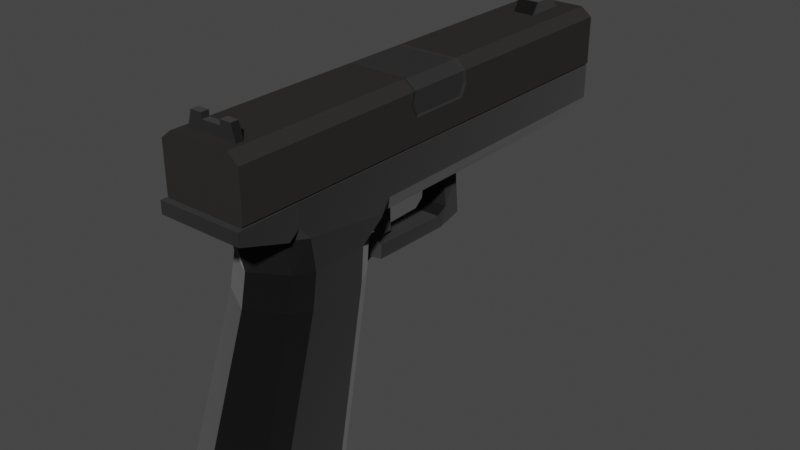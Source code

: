 # Source: gun.blend  (saved by Blender 3.6.13; exported with 4.5.12 LTS)
import bpy
from mathutils import Matrix  # noqa: F401  (used for matrix-valued properties, if any)

bpy.ops.wm.read_factory_settings(use_empty=True)
scene = bpy.context.scene
scene.name = 'Scene'

# ---- collections
col_collection = bpy.data.collections.new('Collection'); scene.collection.children.link(col_collection)

# ---- materials (node trees are filled in below, after node groups)
mat_black_pistol02 = bpy.data.materials.new('Black_Pistol02')
mat_black_pistol02.use_transparent_shadow = False
mat_black_pistol02.roughness = 1.0
mat_gray_pistol02 = bpy.data.materials.new('Gray_Pistol02')
mat_gray_pistol02.use_transparent_shadow = False
mat_gray_pistol02.roughness = 1.0
mat_white_pistol02 = bpy.data.materials.new('White_Pistol02')
mat_white_pistol02.use_transparent_shadow = False
mat_white_pistol02.roughness = 1.0

# ---- material node trees
mat_black_pistol02.use_nodes = True; mat_black_pistol02.node_tree.nodes.clear()
_N = mat_black_pistol02.node_tree.nodes; _L = mat_black_pistol02.node_tree.links
n0 = _N.new('ShaderNodeBsdfPrincipled'); n0.name = 'Principled BSDF'; n0.location = (0, 300)
n0.distribution = 'GGX'
n0.subsurface_method = 'RANDOM_WALK_SKIN'
n0.inputs[0].default_value = (0.0, 0.0, 0.0, 1.0)
n0.inputs[1].default_value = 0.5318
n0.inputs[2].default_value = 1.0
n0.inputs[3].default_value = 1.45
n0.inputs[13].default_value = 0.6773
n0.inputs[14].default_value = (0.7765, 0.7765, 0.7765, 1.0)
n0.inputs[24].default_value = 0.2
n0.inputs[27].default_value = (0.0, 0.0, 0.0, 1.0)
n0.inputs[28].default_value = 1.0
n1 = _N.new('ShaderNodeOutputMaterial'); n1.name = 'Material Output'; n1.location = (280, 300)
_L.new(n0.outputs[0], n1.inputs[0])
n1.is_active_output = True
mat_gray_pistol02.use_nodes = True; mat_gray_pistol02.node_tree.nodes.clear()
_N = mat_gray_pistol02.node_tree.nodes; _L = mat_gray_pistol02.node_tree.links
n0 = _N.new('ShaderNodeBsdfPrincipled'); n0.name = 'Principled BSDF'; n0.location = (0, 300)
n0.distribution = 'GGX'
n0.subsurface_method = 'RANDOM_WALK_SKIN'
n0.inputs[0].default_value = (0.03069, 0.02807, 0.02698, 1.0)
n0.inputs[2].default_value = 1.0
n0.inputs[3].default_value = 1.45
n0.inputs[13].default_value = 0.0
n0.inputs[27].default_value = (0.0, 0.0, 0.0, 1.0)
n0.inputs[28].default_value = 1.0
n1 = _N.new('ShaderNodeOutputMaterial'); n1.name = 'Material Output'; n1.location = (280, 300)
_L.new(n0.outputs[0], n1.inputs[0])
n1.is_active_output = True
mat_white_pistol02.use_nodes = True; mat_white_pistol02.node_tree.nodes.clear()
_N = mat_white_pistol02.node_tree.nodes; _L = mat_white_pistol02.node_tree.links
n0 = _N.new('ShaderNodeBsdfPrincipled'); n0.name = 'Principled BSDF'; n0.location = (0, 300)
n0.distribution = 'GGX'
n0.subsurface_method = 'RANDOM_WALK_SKIN'
n0.inputs[0].default_value = (0.03165, 0.03165, 0.03165, 1.0)
n0.inputs[2].default_value = 1.0
n0.inputs[3].default_value = 1.45
n0.inputs[13].default_value = 0.0
n0.inputs[27].default_value = (0.0, 0.0, 0.0, 1.0)
n0.inputs[28].default_value = 1.0
n1 = _N.new('ShaderNodeOutputMaterial'); n1.name = 'Material Output'; n1.location = (280, 300)
_L.new(n0.outputs[0], n1.inputs[0])
n1.is_active_output = True

# ---- world
world_world = bpy.data.worlds.new('World'); scene.world = world_world
world_world.use_nodes = True; world_world.node_tree.nodes.clear()
_N = world_world.node_tree.nodes; _L = world_world.node_tree.links
n0 = _N.new('ShaderNodeOutputWorld'); n0.name = 'World Output'; n0.location = (300, 300)
n1 = _N.new('ShaderNodeBackground'); n1.name = 'Background'; n1.location = (10, 300)
n1.inputs[0].default_value = (0.05088, 0.05088, 0.05088, 1.0)
_L.new(n1.outputs[0], n0.inputs[0])
n0.is_active_output = True
world_world.color = (0.05088, 0.05088, 0.05088)
world_world.use_sun_shadow = False
world_world.sun_shadow_jitter_overblur = 0.0

# ---- meshes
me_pistol_02_cube = bpy.data.meshes.new('Pistol_02_Cube')
me_pistol_02_cube.from_pydata([(-0.006885, -2.045, 0.8335), (-0.006885, -0.6702, 1.582), (-0.006885, -2.045, 2.064), (-0.006885, -0.6702, 0.531), (-0.006885, -0.1654, 1.593), (-0.006885, -0.3569, 0.4225), (-0.006885, -0.4178, 0.505), (-0.006885, -0.4178, 1.531), (-0.006885, 0.09908, 1.593), (-0.3338, 0.09908, 1.363), (0.3201, 0.09908, 0.5206), (0.3201, 0.09908, 1.363), (-0.3338, 0.09908, 0.5206), (-0.006885, 0.09908, 0.5206), (-0.006885, 0.002196, 1.86), (-0.3437, 0.002196, 1.86), (0.33, 0.002196, 1.86), (-0.006885, 0.09964, 1.86), (-0.3437, 0.09964, 1.86), (0.33, 0.09964, 1.86), (-0.006885, -0.3442, -1.908), (-0.006885, 0.09908, -1.908), (0.3201, 0.09908, -1.908), (-0.3338, 0.09908, -1.908), (0.241, -0.311, 0.4969), (0.3201, -0.1731, 0.5206), (0.3201, -0.2647, 0.6123), (-0.3338, -0.1731, 0.5206), (-0.2548, -0.311, 0.4969), (-0.3338, -0.2647, 0.6123), (0.3201, -0.1731, -1.908), (0.2396, -0.3087, -1.908), (-0.2534, -0.3087, -1.908), (-0.3338, -0.1731, -1.908), (-0.3351, 0.1136, 1.81), (-0.2467, 0.04428, 1.81), (-0.2467, 0.5588, 1.81), (-0.3351, 0.4895, 1.81), (-0.2467, 0.04428, -1.918), (-0.3351, 0.1136, -1.918), (-0.3351, 0.4895, -1.918), (-0.2467, 0.5588, -1.918), (0.2329, 0.04428, 1.81), (0.3213, 0.1136, 1.81), (0.3213, 0.4895, 1.81), (0.2329, 0.5588, 1.81), (0.3213, 0.1136, -1.918), (0.2329, 0.04428, -1.918), (0.2329, 0.5588, -1.918), (0.3213, 0.4895, -1.918), (-0.2467, 0.04428, 0.2678), (-0.3351, 0.1136, 0.2678), (-0.2467, 0.5588, 0.2678), (-0.3351, 0.4895, 0.2678), (0.2329, 0.04428, 0.2678), (0.3213, 0.1136, 0.2678), (0.2329, 0.5588, 0.2678), (0.3213, 0.4895, 0.2678), (-0.3351, 0.1136, -0.2859), (-0.2467, 0.5588, -0.2859), (0.2329, 0.04428, -0.2859), (0.3213, 0.4895, -0.2859), (-0.2467, 0.04428, -0.2859), (-0.3351, 0.4895, -0.2859), (0.3213, 0.1136, -0.2859), (0.2329, 0.5588, -0.2859), (-0.3351, 0.3304, 1.81), (-0.3351, 0.3304, -1.918), (-0.3351, 0.3304, 0.1918), (-0.3351, 0.3304, -0.2077), (-0.3351, 0.3224, -1.918), (-0.3351, 0.3224, 0.1918), (-0.3351, 0.3224, -0.2077), (-0.3351, 0.3224, 1.81), (0.3213, 0.3015, -0.2489), (0.3213, 0.3015, 0.2445), (0.3213, 0.3015, -1.918), (0.3213, 0.3015, 1.81), (0.3213, 0.3955, 1.81), (0.3213, 0.3955, -0.2968), (0.3213, 0.3955, -1.918), (0.3213, 0.3955, 0.2947), (0.3109, 0.3141, -0.2296), (0.3109, 0.3141, 0.2248), (0.2295, 0.551, -0.2638), (0.2295, 0.551, 0.2462), (0.3109, 0.4872, 0.2462), (-0.2122, 0.551, 0.2462), (-0.2122, 0.551, -0.2638), (0.3109, 0.4872, -0.2638), (0.3109, 0.4007, -0.2738), (0.3109, 0.4007, 0.271), (-0.09404, 0.4198, -1.359), (-0.09404, 0.6489, -1.518), (-0.09404, 0.4198, -1.889), (-0.09404, 0.6489, -1.714), (0.08027, 0.4198, -1.359), (0.08027, 0.6489, -1.518), (0.08027, 0.4198, -1.889), (0.08027, 0.6489, -1.714), (-0.106, -0.7895, 0.584), (-0.106, -0.3207, 0.5203), (-0.09019, -0.8061, 0.3275), (-0.09019, -0.6926, 0.3275), (0.09225, -0.7895, 0.584), (0.09225, -0.3207, 0.5203), (0.07642, -0.8061, 0.3275), (0.07642, -0.6926, 0.3275), (-0.104, -0.7325, 0.4486), (-0.104, -0.5719, 0.431), (0.09022, -0.7325, 0.4486), (0.09022, -0.5719, 0.431), (-0.1118, -0.8023, -0.3305), (-0.1118, -0.6964, -0.2897), (0.09801, -0.8023, -0.3305), (0.09801, -0.6964, -0.2897), (-0.1193, -0.7449, -0.523), (-0.1193, -0.6417, -0.3716), (0.1056, -0.7449, -0.523), (0.1056, -0.6417, -0.3716), (-0.09717, -0.4097, -0.3741), (-0.09717, -0.4181, -0.5206), (0.0834, -0.4097, -0.3741), (0.0834, -0.4181, -0.5206), (-0.2321, -0.2999, -0.6308), (-0.2321, -0.288, -0.2639), (0.2183, -0.2999, -0.6308), (0.2183, -0.288, -0.2639), (-0.05041, -0.6542, 0.2603), (-0.07707, -0.1927, 0.3779), (-0.05041, -0.6471, 0.1764), (-0.07707, -0.2042, 0.1367), (0.03664, -0.6542, 0.2603), (0.0633, -0.1927, 0.3779), (0.03664, -0.6471, 0.1764), (0.0633, -0.2042, 0.1367), (-0.07707, -0.4246, 0.4015), (-0.07707, -0.4246, 0.2133), (0.0633, -0.4246, 0.2133), (0.0633, -0.4246, 0.4015), (-0.006885, 0.4226, -2.022), (-0.006885, 0.4657, -1.653), (0.08998, 0.3862, -2.022), (0.1235, 0.4166, -1.653), (0.1301, 0.2982, -2.022), (0.1775, 0.2982, -1.653), (0.08998, 0.2103, -2.022), (0.1235, 0.1799, -1.653), (-0.006885, 0.1739, -2.022), (-0.006885, 0.1308, -1.653), (-0.1038, 0.2103, -2.022), (-0.1373, 0.1799, -1.653), (-0.1439, 0.2982, -2.022), (-0.1913, 0.2982, -1.653), (-0.1038, 0.3862, -2.022), (-0.1373, 0.4166, -1.653), (-0.006885, 0.4657, -2.022), (0.1235, 0.4166, -2.022), (0.1775, 0.2982, -2.022), (0.1235, 0.1799, -2.022), (-0.006885, 0.1308, -2.022), (-0.1373, 0.1799, -2.022), (-0.1913, 0.2982, -2.022), (-0.1373, 0.4166, -2.022), (-0.006885, 0.4226, -1.935), (0.08998, 0.3862, -1.935), (0.1301, 0.2982, -1.935), (0.08998, 0.2103, -1.935), (-0.006885, 0.1739, -1.935), (-0.1038, 0.2103, -1.935), (-0.1439, 0.2982, -1.935), (-0.1038, 0.3862, -1.935), (-0.2266, 0.5088, 1.706), (-0.1765, 0.6778, 1.706), (-0.2266, 0.5088, 1.644), (-0.1765, 0.6778, 1.644), (-0.109, 0.5088, 1.644), (-0.109, 0.6784, 1.644), (-0.109, 0.5088, 1.706), (-0.109, 0.6784, 1.706), (-0.1865, 0.6382, 1.706), (-0.1865, 0.6382, 1.644), (-0.109, 0.6376, 1.706), (-0.109, 0.6376, 1.644), (-0.08641, 0.5088, 1.644), (-0.08641, 0.6784, 1.706), (-0.08641, 0.6376, 1.706), (-0.08641, 0.6784, 1.644), (-0.08641, 0.5088, 1.706), (-0.08641, 0.6376, 1.644), (-0.08641, 0.6355, 1.644), (-0.08641, 0.6355, 1.706), (0.2128, 0.5088, 1.706), (0.1627, 0.6778, 1.706), (0.2128, 0.5088, 1.644), (0.1627, 0.6778, 1.644), (0.09525, 0.5088, 1.644), (0.09525, 0.6784, 1.644), (0.09525, 0.5088, 1.706), (0.09525, 0.6784, 1.706), (0.1727, 0.6382, 1.706), (0.1727, 0.6382, 1.644), (0.09525, 0.6376, 1.706), (0.09525, 0.6376, 1.644), (-0.006885, 0.5088, 1.644), (-0.006885, 0.5088, 1.706), (-0.006885, 0.6376, 1.644), (-0.006885, 0.6376, 1.706), (0.07264, 0.5088, 1.644), (0.07264, 0.6784, 1.706), (0.07264, 0.6376, 1.706), (0.07264, 0.6784, 1.644), (0.07264, 0.5088, 1.706), (0.07264, 0.6376, 1.644), (0.07264, 0.6355, 1.644), (-0.006885, 0.6355, 1.644), (-0.006885, 0.6355, 1.706), (0.07264, 0.6355, 1.706), (-0.006885, -0.08362, -1.921), (-0.006885, 0.03077, -1.598), (0.0265, -0.09745, -1.921), (0.1074, -0.01656, -1.598), (0.04032, -0.1308, -1.921), (0.1547, -0.1308, -1.598), (0.0265, -0.1642, -1.921), (0.1074, -0.2451, -1.598), (-0.006885, -0.178, -1.921), (-0.006885, -0.2924, -1.598), (-0.04027, -0.1642, -1.921), (-0.1212, -0.2451, -1.598), (-0.05409, -0.1308, -1.921), (-0.1685, -0.1308, -1.598), (-0.04027, -0.09745, -1.921), (-0.1212, -0.01656, -1.598), (-0.006885, 0.03077, -1.921), (0.1074, -0.01656, -1.921), (0.1547, -0.1308, -1.921), (0.1074, -0.2451, -1.921), (-0.006885, -0.2924, -1.921), (-0.1212, -0.2451, -1.921), (-0.1685, -0.1308, -1.921), (-0.1212, -0.01656, -1.921), (-0.006885, -0.08362, -1.913), (0.0265, -0.09745, -1.913), (0.04032, -0.1308, -1.913), (0.0265, -0.1642, -1.913), (-0.006885, -0.178, -1.913), (-0.04027, -0.1642, -1.913), (-0.05409, -0.1308, -1.913), (-0.04027, -0.09745, -1.913), (0.2573, -0.6702, 0.6812), (0.3405, -0.6702, 0.8317), (0.3169, -2.045, 1.018), (0.4001, -2.045, 1.168), (0.3405, -0.6702, 1.29), (0.2602, -0.6702, 1.43), (0.4001, -2.045, 1.739), (0.3198, -2.045, 1.879), (-0.3542, -0.6702, 0.8317), (-0.271, -0.6702, 0.6812), (-0.4138, -2.045, 1.168), (-0.3307, -2.045, 1.018), (-0.274, -0.6702, 1.43), (-0.3542, -0.6702, 1.29), (-0.3336, -2.045, 1.879), (-0.4138, -2.045, 1.739), (-0.3338, -0.178, 1.268), (-0.2584, -0.1654, 1.416), (-0.3356, -0.136, 1.45), (-0.3338, -0.07344, 1.363), (0.2446, -0.1654, 1.416), (0.3201, -0.178, 1.268), (0.3201, -0.07344, 1.363), (0.3218, -0.136, 1.45), (0.2489, -0.4178, 0.6505), (0.3324, -0.4178, 0.8023), (-0.266, -0.4178, 1.384), (-0.3462, -0.4178, 1.244), (-0.3462, -0.4178, 0.8023), (-0.2627, -0.4178, 0.6505), (0.2522, -0.4178, 1.384), (0.3324, -0.4178, 1.244), (0.3212, -0.2889, 0.5997), (0.241, -0.311, 0.4969), (-0.2548, -0.311, 0.4969), (-0.335, -0.2889, 0.5997)], [], [(268, 15, 18), (262, 7, 276), (258, 277, 278), (257, 1, 2), (3, 274, 250), (253, 254, 256), (3, 279, 6), (1, 264, 2), (255, 7, 1), (7, 270, 4), (25, 22, 10), (5, 32, 20), (16, 4, 273), (275, 26, 271), (12, 33, 27), (5, 31, 24), (256, 257, 2), (2, 264, 265), (259, 0, 261), (263, 260, 265), (251, 281, 254), (4, 14, 15), (13, 9, 8), (13, 11, 10), (24, 283, 274), (25, 282, 283), (12, 266, 9), (284, 28, 5), (16, 17, 14), (14, 18, 15), (8, 19, 11), (10, 11, 271), (8, 18, 17), (7, 267, 276), (33, 23, 21), (29, 278, 266), (13, 23, 12), (21, 30, 20), (10, 21, 13), (285, 29, 27), (30, 24, 31), (28, 33, 32), (19, 273, 11), (92, 95, 94), (95, 98, 94), (99, 96, 98), (97, 92, 96), (98, 92, 94), (95, 97, 99), (108, 103, 102), (106, 115, 107), (111, 104, 110), (105, 100, 104), (110, 100, 108), (109, 105, 111), (103, 111, 107), (106, 108, 102), (107, 110, 106), (100, 109, 108), (114, 119, 115), (102, 114, 106), (103, 115, 113), (102, 113, 112), (126, 122, 123), (112, 118, 114), (115, 117, 113), (112, 117, 116), (122, 117, 119), (124, 123, 121), (117, 121, 116), (127, 120, 122), (125, 126, 124), (123, 119, 118), (121, 118, 116), (120, 124, 121), (129, 137, 136), (131, 138, 137), (138, 133, 139), (133, 136, 139), (134, 128, 130), (131, 133, 135), (132, 136, 128), (138, 132, 134), (130, 138, 134), (128, 137, 130), (173, 181, 180), (182, 173, 180), (175, 179, 177), (177, 185, 187), (176, 172, 174), (185, 182, 186), (175, 183, 181), (181, 176, 174), (186, 178, 188), (178, 180, 172), (180, 174, 172), (189, 204, 184), (204, 188, 184), (184, 178, 176), (177, 189, 183), (183, 184, 176), (207, 188, 205), (190, 216, 215), (185, 190, 187), (201, 193, 200), (202, 193, 199), (199, 195, 197), (209, 197, 211), (192, 196, 194), (202, 209, 210), (203, 195, 201), (196, 201, 194), (198, 210, 212), (198, 200, 202), (194, 200, 192), (204, 213, 208), (212, 204, 208), (198, 208, 196), (213, 197, 203), (208, 203, 196), (212, 207, 205), (216, 214, 215), (214, 209, 211), (267, 269, 266), (270, 272, 273), (251, 252, 250), (262, 265, 264), (255, 256, 254), (261, 258, 259), (275, 250, 274), (263, 276, 277), (271, 280, 281), (266, 276, 267), (278, 259, 258), (254, 280, 255), (274, 282, 275), (285, 279, 278), (0, 250, 252), (18, 9, 268), (9, 269, 268), (262, 1, 7), (258, 263, 277), (257, 255, 1), (3, 6, 274), (253, 251, 254), (3, 259, 279), (1, 262, 264), (255, 280, 7), (7, 280, 270), (25, 30, 22), (5, 28, 32), (14, 4, 16), (4, 270, 273), (271, 281, 275), (275, 282, 26), (12, 23, 33), (5, 20, 31), (2, 0, 253), (0, 252, 253), (253, 256, 2), (265, 260, 2), (260, 261, 0), (2, 260, 0), (259, 3, 0), (263, 258, 260), (251, 275, 281), (15, 268, 4), (268, 267, 4), (13, 12, 9), (13, 8, 11), (274, 6, 24), (6, 5, 24), (283, 24, 25), (25, 26, 282), (12, 27, 29), (29, 266, 12), (266, 269, 9), (5, 6, 284), (6, 279, 284), (16, 19, 17), (14, 17, 18), (8, 17, 19), (11, 272, 271), (271, 26, 10), (26, 25, 10), (8, 9, 18), (7, 4, 267), (21, 20, 33), (20, 32, 33), (285, 278, 29), (278, 277, 266), (13, 21, 23), (22, 30, 21), (30, 31, 20), (10, 22, 21), (27, 28, 284), (284, 285, 27), (30, 25, 24), (28, 27, 33), (16, 273, 19), (273, 272, 11), (92, 93, 95), (95, 99, 98), (99, 97, 96), (97, 93, 92), (98, 96, 92), (95, 93, 97), (108, 109, 103), (106, 114, 115), (111, 105, 104), (105, 101, 100), (110, 104, 100), (109, 101, 105), (103, 109, 111), (106, 110, 108), (107, 111, 110), (100, 101, 109), (114, 118, 119), (102, 112, 114), (103, 107, 115), (102, 103, 113), (126, 127, 122), (112, 116, 118), (115, 119, 117), (112, 113, 117), (122, 120, 117), (124, 126, 123), (117, 120, 121), (127, 125, 120), (125, 127, 126), (123, 122, 119), (121, 123, 118), (120, 125, 124), (129, 131, 137), (131, 135, 138), (138, 135, 133), (133, 129, 136), (134, 132, 128), (131, 129, 133), (132, 139, 136), (138, 139, 132), (130, 137, 138), (128, 136, 137), (173, 175, 181), (182, 179, 173), (175, 173, 179), (177, 179, 185), (176, 178, 172), (185, 179, 182), (175, 177, 183), (181, 183, 176), (186, 182, 178), (178, 182, 180), (180, 181, 174), (189, 206, 204), (204, 205, 188), (184, 188, 178), (177, 187, 189), (183, 189, 184), (207, 186, 188), (190, 191, 216), (185, 191, 190), (201, 195, 193), (202, 200, 193), (199, 193, 195), (209, 199, 197), (192, 198, 196), (202, 199, 209), (203, 197, 195), (196, 203, 201), (198, 202, 210), (198, 192, 200), (194, 201, 200), (204, 206, 213), (212, 205, 204), (198, 212, 208), (213, 211, 197), (208, 213, 203), (212, 210, 207), (216, 217, 214), (214, 217, 209), (267, 268, 269), (270, 271, 272), (251, 253, 252), (262, 263, 265), (255, 257, 256), (261, 260, 258), (275, 251, 250), (263, 262, 276), (271, 270, 280), (266, 277, 276), (278, 279, 259), (254, 281, 280), (274, 283, 282), (285, 284, 279), (0, 3, 250), (66, 45, 36), (81, 44, 78), (52, 45, 56), (55, 77, 43), (76, 67, 48), (35, 51, 50), (41, 63, 59), (47, 64, 60), (45, 57, 56), (54, 35, 50), (60, 50, 62), (54, 43, 42), (52, 37, 36), (50, 58, 62), (63, 67, 69), (56, 87, 52), (52, 88, 59), (49, 79, 80), (41, 65, 48), (62, 39, 38), (65, 49, 48), (47, 62, 38), (60, 55, 54), (59, 53, 52), (66, 53, 68), (68, 72, 71), (66, 71, 73), (69, 70, 72), (58, 70, 39), (73, 51, 34), (51, 72, 58), (81, 77, 75), (65, 89, 61), (76, 79, 74), (74, 55, 64), (76, 64, 46), (53, 69, 68), (65, 88, 84), (57, 91, 86), (56, 86, 85), (74, 90, 82), (61, 90, 79), (75, 91, 81), (141, 157, 156), (143, 158, 157), (145, 159, 158), (147, 160, 159), (149, 161, 160), (151, 162, 161), (149, 147, 143), (153, 163, 162), (155, 156, 163), (154, 170, 152), (142, 156, 157), (144, 157, 158), (144, 159, 146), (146, 160, 148), (150, 160, 161), (152, 161, 162), (152, 163, 154), (154, 156, 140), (169, 170, 171), (150, 168, 148), (146, 166, 144), (142, 164, 140), (140, 171, 154), (152, 169, 150), (148, 167, 146), (144, 165, 142), (219, 235, 234), (221, 236, 235), (223, 237, 236), (225, 238, 237), (227, 239, 238), (229, 240, 239), (219, 231, 227), (231, 241, 240), (233, 234, 241), (218, 249, 232), (220, 234, 235), (222, 235, 236), (224, 236, 237), (226, 237, 238), (226, 239, 228), (228, 240, 230), (230, 241, 232), (232, 234, 218), (245, 247, 249), (230, 247, 228), (226, 245, 224), (222, 243, 220), (232, 248, 230), (228, 246, 226), (224, 244, 222), (220, 242, 218), (35, 42, 77), (42, 43, 77), (77, 78, 45), (78, 44, 45), (77, 66, 73), (73, 34, 35), (36, 37, 66), (73, 35, 77), (66, 77, 45), (81, 57, 44), (52, 36, 45), (55, 75, 77), (47, 38, 76), (38, 39, 70), (70, 67, 76), (67, 40, 41), (70, 76, 38), (76, 46, 47), (48, 49, 80), (80, 76, 48), (48, 67, 41), (35, 34, 51), (41, 40, 63), (47, 46, 64), (45, 44, 57), (54, 42, 35), (60, 54, 50), (54, 55, 43), (52, 53, 37), (50, 51, 58), (63, 40, 67), (56, 85, 87), (52, 87, 88), (49, 61, 79), (41, 59, 65), (62, 58, 39), (65, 61, 49), (47, 60, 62), (60, 64, 55), (59, 63, 53), (66, 37, 53), (68, 69, 72), (66, 68, 71), (69, 67, 70), (58, 72, 70), (73, 71, 51), (51, 71, 72), (81, 78, 77), (65, 84, 89), (76, 80, 79), (74, 75, 55), (76, 74, 64), (53, 63, 69), (65, 59, 88), (57, 81, 91), (56, 57, 86), (74, 79, 90), (61, 89, 90), (75, 83, 91), (141, 143, 157), (143, 145, 158), (145, 147, 159), (147, 149, 160), (149, 151, 161), (151, 153, 162), (145, 143, 147), (143, 141, 149), (141, 155, 151), (155, 153, 151), (151, 149, 141), (153, 155, 163), (155, 141, 156), (154, 171, 170), (142, 140, 156), (144, 142, 157), (144, 158, 159), (146, 159, 160), (150, 148, 160), (152, 150, 161), (152, 162, 163), (154, 163, 156), (171, 164, 168), (164, 165, 167), (165, 166, 167), (167, 168, 164), (168, 169, 171), (150, 169, 168), (146, 167, 166), (142, 165, 164), (140, 164, 171), (152, 170, 169), (148, 168, 167), (144, 166, 165), (219, 221, 235), (221, 223, 236), (223, 225, 237), (225, 227, 238), (227, 229, 239), (229, 231, 240), (223, 221, 219), (219, 233, 231), (231, 229, 227), (227, 225, 223), (223, 219, 227), (231, 233, 241), (233, 219, 234), (218, 242, 249), (220, 218, 234), (222, 220, 235), (224, 222, 236), (226, 224, 237), (226, 238, 239), (228, 239, 240), (230, 240, 241), (232, 241, 234), (249, 242, 245), (242, 243, 245), (243, 244, 245), (245, 246, 247), (247, 248, 249), (230, 248, 247), (226, 246, 245), (222, 244, 243), (232, 249, 248), (228, 247, 246), (224, 245, 244), (220, 243, 242), (74, 83, 75), (85, 89, 84), (88, 85, 84), (90, 86, 91), (90, 83, 82), (74, 82, 83), (85, 86, 89), (88, 87, 85), (90, 89, 86), (90, 91, 83)])
me_pistol_02_cube.polygons.foreach_set('material_index', [0, 0, 0, 0, 0, 0, 0, 0, 0, 0, 0, 0, 0, 0, 0, 0, 0, 0, 0, 0, 0, 0, 0, 0, 0, 0, 0, 0, 0, 0, 0, 0, 0, 0, 0, 0, 0, 0, 0, 0, 0, 0, 0, 0, 0, 0, 0, 0, 0, 0, 0, 0, 0, 0, 0, 0, 0, 0, 0, 0, 0, 0, 0, 0, 0, 0, 0, 0, 0, 0, 0, 0, 0, 0, 0, 0, 0, 0, 0, 0, 0, 0, 0, 0, 0, 0, 0, 0, 0, 0, 0, 0, 0, 0, 0, 0, 0, 0, 0, 0, 0, 0, 0, 0, 0, 0, 0, 0, 0, 0, 0, 0, 0, 0, 0, 0, 0, 0, 0, 0, 0, 0, 0, 0, 0, 0, 0, 0, 0, 0, 0, 0, 0, 0, 0, 0, 0, 0, 0, 0, 0, 0, 0, 0, 0, 0, 0, 0, 0, 0, 0, 0, 0, 0, 0, 0, 0, 0, 0, 0, 0, 0, 0, 0, 0, 0, 0, 0, 0, 0, 0, 0, 0, 0, 0, 0, 0, 0, 0, 0, 0, 0, 0, 0, 0, 0, 0, 0, 0, 0, 0, 0, 0, 0, 0, 0, 0, 0, 0, 0, 0, 0, 0, 0, 0, 0, 0, 0, 0, 0, 0, 0, 0, 0, 0, 0, 0, 0, 0, 0, 0, 0, 0, 0, 0, 0, 0, 0, 0, 0, 0, 0, 0, 0, 0, 0, 0, 0, 0, 0, 0, 0, 0, 0, 0, 0, 0, 0, 0, 0, 0, 0, 0, 0, 0, 0, 0, 0, 0, 0, 0, 0, 0, 0, 0, 0, 0, 0, 0, 0, 0, 0, 0, 0, 0, 0, 0, 0, 0, 0, 0, 0, 0, 0, 0, 0, 0, 0, 0, 0, 0, 0, 0, 0, 0, 0, 1, 1, 1, 1, 1, 1, 1, 1, 1, 1, 1, 1, 1, 1, 1, 1, 1, 1, 1, 1, 1, 1, 1, 1, 1, 1, 1, 1, 1, 1, 1, 1, 1, 1, 1, 1, 1, 1, 1, 1, 1, 1, 1, 1, 1, 1, 1, 1, 1, 1, 1, 1, 1, 1, 1, 1, 1, 1, 1, 1, 1, 1, 1, 1, 1, 1, 1, 1, 1, 1, 1, 1, 1, 1, 1, 1, 1, 1, 1, 1, 1, 1, 1, 1, 1, 1, 1, 1, 1, 1, 1, 1, 1, 1, 1, 1, 1, 1, 1, 1, 1, 1, 1, 1, 1, 1, 1, 1, 1, 1, 1, 1, 1, 1, 1, 1, 1, 1, 1, 1, 1, 1, 1, 1, 1, 1, 1, 1, 1, 1, 1, 1, 1, 1, 1, 1, 1, 1, 1, 1, 1, 1, 1, 1, 1, 1, 1, 1, 1, 1, 1, 1, 1, 1, 1, 1, 1, 1, 1, 1, 1, 1, 1, 1, 1, 1, 1, 1, 1, 1, 1, 1, 1, 1, 1, 1, 1, 1, 1, 1, 1, 1, 1, 1, 1, 1, 1, 1, 1, 1, 1, 1, 1, 1, 1, 1, 1, 1, 1, 1, 1, 1, 1, 1, 1, 1, 1, 1, 1, 1, 1, 1, 1, 1, 1, 1, 1, 1, 1, 1, 1, 1, 2, 2, 2, 2, 2, 2, 2, 2, 2, 2])
_uv = me_pistol_02_cube.uv_layers.new(name='UVMap')
_uv.uv.foreach_set('vector', [0.625, 0.0, 0.625, 0.0, 0.625, 0.0, 0.625, 0.9711, 0.625, 0.875, 0.625, 0.9704, 0.625, 0.2106, 0.625, 0.03669, 0.625, 0.2093, 0.375, 0.7747, 0.625, 0.875, 0.375, 0.875, 0.625, 0.375, 0.625, 0.4692, 0.625, 0.4701, 0.375, 0.5335, 0.625, 0.7141, 0.375, 0.7193, 0.625, 0.375, 0.625, 0.2808, 0.625, 0.375, 0.625, 0.875, 0.375, 0.9753, 0.375, 0.875, 0.625, 0.7789, 0.625, 0.875, 0.625, 0.875, 0.625, 0.875, 0.625, 0.7789, 0.625, 0.875, 0.625, 0.5, 0.625, 0.5, 0.625, 0.5, 0.625, 0.375, 0.625, 0.2807, 0.625, 0.375, 0.625, 0.75, 0.625, 0.875, 0.625, 0.75, 0.625, 0.5407, 0.625, 0.5272, 0.625, 0.7218, 0.625, 0.25, 0.625, 0.25, 0.625, 0.25, 0.625, 0.375, 0.625, 0.4693, 0.625, 0.4698, 0.375, 0.7193, 0.3503, 0.75, 0.25, 0.75, 0.25, 0.75, 0.1497, 0.75, 0.125, 0.7193, 0.625, 0.2799, 0.375, 0.375, 0.375, 0.2755, 0.625, 0.0359, 0.375, 0.2165, 0.375, 0.03068, 0.625, 0.5394, 0.625, 0.7133, 0.625, 0.7141, 0.625, 0.875, 0.625, 0.875, 0.625, 1.0, 0.75, 0.5, 0.875, 0.75, 0.75, 0.75, 0.75, 0.5, 0.625, 0.75, 0.625, 0.5, 0.625, 0.4698, 0.625, 0.4698, 0.625, 0.4692, 0.625, 0.5149, 0.625, 0.5184, 0.625, 0.4698, 0.625, 0.25, 0.625, 0.02824, 0.625, 0.0, 0.625, 0.2802, 0.625, 0.2802, 0.625, 0.375, 0.625, 0.75, 0.625, 0.875, 0.625, 0.875, 0.625, 0.875, 0.625, 1.0, 0.625, 1.0, 0.75, 0.75, 0.625, 0.75, 0.625, 0.75, 0.625, 0.5, 0.625, 0.75, 0.625, 0.7218, 0.75, 0.75, 0.875, 0.75, 0.75, 0.75, 0.625, 0.875, 0.625, 0.9711, 0.625, 0.9704, 0.625, 0.25, 0.625, 0.25, 0.625, 0.375, 0.625, 0.2228, 0.625, 0.2093, 0.625, 0.02824, 0.75, 0.5, 0.875, 0.5, 0.875, 0.5, 0.625, 0.375, 0.625, 0.5, 0.625, 0.375, 0.625, 0.5, 0.75, 0.5, 0.75, 0.5, 0.625, 0.2316, 0.625, 0.2228, 0.625, 0.25, 0.625, 0.5, 0.625, 0.4698, 0.625, 0.4693, 0.625, 0.2802, 0.625, 0.25, 0.625, 0.2807, 0.625, 0.75, 0.625, 0.75, 0.625, 0.75, 0.375, 0.0, 0.625, 0.25, 0.375, 0.25, 0.625, 0.25, 0.375, 0.5, 0.375, 0.25, 0.625, 0.5, 0.375, 0.75, 0.375, 0.5, 0.625, 0.75, 0.375, 1.0, 0.375, 0.75, 0.375, 0.5, 0.125, 0.75, 0.125, 0.5, 0.875, 0.5, 0.625, 0.75, 0.625, 0.5, 0.375, 0.125, 0.625, 0.25, 0.375, 0.25, 0.375, 0.5, 0.625, 0.5, 0.625, 0.5, 0.625, 0.625, 0.375, 0.75, 0.375, 0.625, 0.625, 0.75, 0.375, 1.0, 0.375, 0.75, 0.375, 0.625, 0.125, 0.75, 0.125, 0.625, 0.875, 0.625, 0.625, 0.75, 0.625, 0.625, 0.875, 0.5, 0.625, 0.625, 0.625, 0.5, 0.375, 0.5, 0.125, 0.625, 0.125, 0.5, 0.625, 0.5, 0.375, 0.625, 0.375, 0.5, 0.375, 0.0, 0.625, 0.125, 0.375, 0.125, 0.375, 0.5, 0.625, 0.5, 0.625, 0.5, 0.125, 0.5, 0.375, 0.5, 0.375, 0.5, 0.875, 0.5, 0.625, 0.5, 0.875, 0.5, 0.375, 0.25, 0.625, 0.25, 0.375, 0.25, 0.375, 0.5, 0.625, 0.5, 0.375, 0.5, 0.125, 0.5, 0.375, 0.5, 0.375, 0.5, 0.625, 0.5, 0.875, 0.5, 0.875, 0.5, 0.375, 0.25, 0.625, 0.25, 0.375, 0.25, 0.625, 0.5, 0.875, 0.5, 0.625, 0.5, 0.125, 0.5, 0.375, 0.5, 0.125, 0.5, 0.625, 0.25, 0.375, 0.25, 0.375, 0.25, 0.625, 0.5, 0.875, 0.5, 0.625, 0.5, 0.625, 0.25, 0.375, 0.5, 0.375, 0.25, 0.375, 0.5, 0.625, 0.5, 0.375, 0.5, 0.125, 0.5, 0.375, 0.5, 0.125, 0.5, 0.625, 0.25, 0.375, 0.25, 0.375, 0.25, 0.625, 0.0, 0.5, 0.25, 0.5, 0.0, 0.625, 0.25, 0.5, 0.5, 0.5, 0.25, 0.5, 0.5, 0.625, 0.75, 0.5, 0.75, 0.625, 0.75, 0.5, 1.0, 0.5, 0.75, 0.375, 0.5, 0.125, 0.75, 0.125, 0.5, 0.875, 0.5, 0.625, 0.75, 0.625, 0.5, 0.375, 0.75, 0.5, 1.0, 0.375, 1.0, 0.5, 0.5, 0.375, 0.75, 0.375, 0.5, 0.375, 0.25, 0.5, 0.5, 0.375, 0.5, 0.375, 0.0, 0.5, 0.25, 0.375, 0.25, 0.625, 0.0, 0.5649, 0.25, 0.5649, 0.0, 0.5649, 0.9167, 0.625, 1.0, 0.5649, 1.0, 0.875, 0.5, 0.7917, 0.75, 0.7917, 0.5, 0.7917, 0.5, 0.7785, 0.75, 0.7785, 0.5, 0.2083, 0.5, 0.125, 0.75, 0.125, 0.5, 0.625, 0.9035, 0.5649, 0.9167, 0.5649, 0.9035, 0.625, 0.25, 0.5649, 0.3333, 0.5649, 0.25, 0.5649, 0.25, 0.375, 0.3333, 0.375, 0.25, 0.5649, 0.9035, 0.375, 0.9167, 0.375, 0.9035, 0.375, 0.9167, 0.5649, 1.0, 0.375, 1.0, 0.5649, 0.0, 0.375, 0.25, 0.375, 0.0, 0.5649, 0.3465, 0.375, 0.375, 0.375, 0.3465, 0.25, 0.5, 0.2215, 0.75, 0.2215, 0.5, 0.2215, 0.5, 0.2083, 0.75, 0.2083, 0.5, 0.625, 0.3333, 0.5649, 0.3465, 0.5649, 0.3333, 0.5649, 0.3333, 0.375, 0.3465, 0.375, 0.3333, 0.5649, 0.875, 0.375, 0.9035, 0.375, 0.875, 0.7785, 0.5, 0.75, 0.75, 0.75, 0.5, 0.7785, 0.75, 0.7785, 0.5, 0.7785, 0.5, 0.5649, 0.25, 0.625, 0.0, 0.5649, 0.0, 0.5649, 0.9167, 0.625, 1.0, 0.625, 0.9167, 0.7917, 0.75, 0.875, 0.5, 0.7917, 0.5, 0.7785, 0.75, 0.7917, 0.5, 0.7785, 0.5, 0.125, 0.75, 0.2083, 0.5, 0.125, 0.5, 0.5649, 0.9167, 0.625, 0.9035, 0.5649, 0.9035, 0.5649, 0.3333, 0.625, 0.25, 0.5649, 0.25, 0.375, 0.3333, 0.5649, 0.25, 0.375, 0.25, 0.375, 0.9167, 0.5649, 0.9035, 0.375, 0.9035, 0.375, 0.9167, 0.5649, 1.0, 0.5649, 0.9167, 0.375, 0.25, 0.5649, 0.0, 0.375, 0.0, 0.375, 0.375, 0.5649, 0.3465, 0.375, 0.3465, 0.2215, 0.75, 0.25, 0.5, 0.2215, 0.5, 0.2083, 0.75, 0.2215, 0.5, 0.2083, 0.5, 0.5649, 0.3465, 0.625, 0.3333, 0.5649, 0.3333, 0.375, 0.3465, 0.5649, 0.3333, 0.375, 0.3333, 0.375, 0.9035, 0.5649, 0.875, 0.375, 0.875, 0.75, 0.75, 0.7785, 0.5, 0.75, 0.5, 0.7785, 0.5, 0.7785, 0.75, 0.7785, 0.5, 0.625, 0.9711, 0.625, 1.0, 0.625, 1.016, 0.625, 0.7789, 0.625, 0.75, 0.625, 0.75, 0.625, 0.5394, 0.375, 0.4745, 0.625, 0.4701, 0.6231, 0.0, 0.375, 0.03068, 0.375, 0.0, 0.625, 0.7789, 0.375, 0.7193, 0.625, 0.7141, 0.375, 0.2755, 0.625, 0.2106, 0.625, 0.2799, 0.625, 0.5407, 0.625, 0.4701, 0.625, 0.4692, 0.625, 0.0359, 0.625, 0.0, 0.625, 0.03669, 0.625, 0.7218, 0.625, 0.7796, 0.625, 0.7133, 0.625, 0.02824, 0.625, 0.0, 0.625, 0.0, 0.625, 0.2093, 0.625, 0.2799, 0.625, 0.2106, 0.625, 0.7141, 0.625, 0.7796, 0.625, 0.7789, 0.625, 0.4692, 0.625, 0.5184, 0.625, 0.5407, 0.625, 0.2316, 0.625, 0.2808, 0.625, 0.2093, 0.375, 0.375, 0.625, 0.4701, 0.375, 0.4745, 0.625, 0.0, 0.625, 0.0, 0.625, 0.0, 0.625, 0.0, 0.625, 0.0, 0.625, 0.0, 0.625, 0.9711, 0.625, 0.875, 0.625, 0.875, 0.625, 0.2106, 0.625, 0.0359, 0.625, 0.03669, 0.375, 0.7747, 0.625, 0.7789, 0.625, 0.875, 0.625, 0.375, 0.625, 0.375, 0.625, 0.4692, 0.375, 0.5335, 0.625, 0.5394, 0.625, 0.7141, 0.625, 0.375, 0.625, 0.2799, 0.625, 0.2808, 0.625, 0.875, 0.625, 0.9711, 0.375, 0.9753, 0.625, 0.7789, 0.625, 0.7796, 0.625, 0.875, 0.625, 0.875, 0.625, 0.7796, 0.625, 0.7789, 0.625, 0.5, 0.625, 0.5, 0.625, 0.5, 0.625, 0.375, 0.625, 0.2802, 0.625, 0.2807, 0.625, 0.875, 0.625, 0.875, 0.625, 0.75, 0.625, 0.875, 0.625, 0.7789, 0.625, 0.75, 0.625, 0.7218, 0.625, 0.7133, 0.625, 0.5407, 0.625, 0.5407, 0.625, 0.5184, 0.625, 0.5272, 0.625, 0.25, 0.625, 0.25, 0.625, 0.25, 0.625, 0.375, 0.625, 0.375, 0.625, 0.4693, 0.25, 0.75, 0.25, 0.5, 0.375, 0.5335, 0.25, 0.5, 0.3495, 0.5, 0.375, 0.5335, 0.375, 0.5335, 0.375, 0.7193, 0.25, 0.75, 0.125, 0.7193, 0.125, 0.5335, 0.25, 0.75, 0.125, 0.5335, 0.1505, 0.5, 0.25, 0.5, 0.25, 0.75, 0.125, 0.5335, 0.25, 0.5, 0.625, 0.2799, 0.625, 0.375, 0.375, 0.375, 0.625, 0.0359, 0.625, 0.2106, 0.375, 0.2165, 0.625, 0.5394, 0.625, 0.5407, 0.625, 0.7133, 0.625, 1.0, 0.625, 1.0, 0.625, 0.875, 0.625, 1.0, 0.625, 0.9711, 0.625, 0.875, 0.75, 0.5, 0.875, 0.5, 0.875, 0.75, 0.75, 0.5, 0.75, 0.75, 0.625, 0.75, 0.625, 0.4692, 0.625, 0.375, 0.625, 0.4698, 0.625, 0.375, 0.625, 0.375, 0.625, 0.4698, 0.625, 0.4698, 0.625, 0.4698, 0.625, 0.5149, 0.625, 0.5149, 0.625, 0.5272, 0.625, 0.5184, 0.625, 0.25, 0.625, 0.25, 0.625, 0.2228, 0.625, 0.2228, 0.625, 0.02824, 0.625, 0.25, 0.625, 0.02824, 0.625, 0.0, 0.625, 0.0, 0.625, 0.375, 0.625, 0.375, 0.625, 0.2802, 0.625, 0.375, 0.625, 0.2808, 0.625, 0.2802, 0.625, 0.75, 0.625, 0.75, 0.625, 0.875, 0.625, 0.875, 0.625, 0.875, 0.625, 1.0, 0.75, 0.75, 0.75, 0.75, 0.625, 0.75, 0.625, 0.75, 0.625, 0.75, 0.625, 0.7218, 0.625, 0.7218, 0.625, 0.5272, 0.625, 0.5, 0.625, 0.5272, 0.625, 0.5, 0.625, 0.5, 0.75, 0.75, 0.875, 0.75, 0.875, 0.75, 0.625, 0.875, 0.625, 0.875, 0.625, 0.9711, 0.625, 0.375, 0.625, 0.375, 0.625, 0.25, 0.625, 0.375, 0.625, 0.2807, 0.625, 0.25, 0.625, 0.2316, 0.625, 0.2093, 0.625, 0.2228, 0.625, 0.2093, 0.625, 0.03669, 0.625, 0.02824, 0.75, 0.5, 0.75, 0.5, 0.875, 0.5, 0.625, 0.5, 0.625, 0.5, 0.625, 0.375, 0.625, 0.5, 0.625, 0.4693, 0.625, 0.375, 0.625, 0.5, 0.625, 0.5, 0.75, 0.5, 0.625, 0.25, 0.625, 0.25, 0.625, 0.25, 0.625, 0.25, 0.625, 0.2316, 0.625, 0.25, 0.625, 0.5, 0.625, 0.5, 0.625, 0.4698, 0.625, 0.2802, 0.625, 0.25, 0.625, 0.25, 0.625, 0.75, 0.625, 0.75, 0.625, 0.75, 0.625, 0.75, 0.625, 0.75, 0.625, 0.75, 0.375, 0.0, 0.625, 0.0, 0.625, 0.25, 0.625, 0.25, 0.625, 0.5, 0.375, 0.5, 0.625, 0.5, 0.625, 0.75, 0.375, 0.75, 0.625, 0.75, 0.625, 1.0, 0.375, 1.0, 0.375, 0.5, 0.375, 0.75, 0.125, 0.75, 0.875, 0.5, 0.875, 0.75, 0.625, 0.75, 0.375, 0.125, 0.625, 0.125, 0.625, 0.25, 0.375, 0.5, 0.375, 0.5, 0.625, 0.5, 0.625, 0.625, 0.625, 0.75, 0.375, 0.75, 0.625, 0.75, 0.625, 1.0, 0.375, 1.0, 0.375, 0.625, 0.375, 0.75, 0.125, 0.75, 0.875, 0.625, 0.875, 0.75, 0.625, 0.75, 0.875, 0.5, 0.875, 0.625, 0.625, 0.625, 0.375, 0.5, 0.375, 0.625, 0.125, 0.625, 0.625, 0.5, 0.625, 0.625, 0.375, 0.625, 0.375, 0.0, 0.625, 0.0, 0.625, 0.125, 0.375, 0.5, 0.375, 0.5, 0.625, 0.5, 0.125, 0.5, 0.125, 0.5, 0.375, 0.5, 0.875, 0.5, 0.625, 0.5, 0.625, 0.5, 0.375, 0.25, 0.625, 0.25, 0.625, 0.25, 0.375, 0.5, 0.625, 0.5, 0.625, 0.5, 0.125, 0.5, 0.125, 0.5, 0.375, 0.5, 0.625, 0.5, 0.625, 0.5, 0.875, 0.5, 0.375, 0.25, 0.625, 0.25, 0.625, 0.25, 0.625, 0.5, 0.875, 0.5, 0.875, 0.5, 0.125, 0.5, 0.375, 0.5, 0.375, 0.5, 0.625, 0.25, 0.625, 0.25, 0.375, 0.25, 0.625, 0.5, 0.875, 0.5, 0.875, 0.5, 0.625, 0.25, 0.625, 0.5, 0.375, 0.5, 0.375, 0.5, 0.625, 0.5, 0.625, 0.5, 0.125, 0.5, 0.375, 0.5, 0.375, 0.5, 0.625, 0.25, 0.625, 0.25, 0.375, 0.25, 0.625, 0.0, 0.625, 0.25, 0.5, 0.25, 0.625, 0.25, 0.625, 0.5, 0.5, 0.5, 0.5, 0.5, 0.625, 0.5, 0.625, 0.75, 0.625, 0.75, 0.625, 1.0, 0.5, 1.0, 0.375, 0.5, 0.375, 0.75, 0.125, 0.75, 0.875, 0.5, 0.875, 0.75, 0.625, 0.75, 0.375, 0.75, 0.5, 0.75, 0.5, 1.0, 0.5, 0.5, 0.5, 0.75, 0.375, 0.75, 0.375, 0.25, 0.5, 0.25, 0.5, 0.5, 0.375, 0.0, 0.5, 0.0, 0.5, 0.25, 0.625, 0.0, 0.625, 0.25, 0.5649, 0.25, 0.5649, 0.9167, 0.625, 0.9167, 0.625, 1.0, 0.875, 0.5, 0.875, 0.75, 0.7917, 0.75, 0.7917, 0.5, 0.7917, 0.75, 0.7785, 0.75, 0.2083, 0.5, 0.2083, 0.75, 0.125, 0.75, 0.625, 0.9035, 0.625, 0.9167, 0.5649, 0.9167, 0.625, 0.25, 0.625, 0.3333, 0.5649, 0.3333, 0.5649, 0.25, 0.5649, 0.3333, 0.375, 0.3333, 0.5649, 0.9035, 0.5649, 0.9167, 0.375, 0.9167, 0.375, 0.9167, 0.5649, 0.9167, 0.5649, 1.0, 0.5649, 0.0, 0.5649, 0.25, 0.375, 0.25, 0.5649, 0.3465, 0.5649, 0.375, 0.375, 0.375, 0.25, 0.5, 0.25, 0.75, 0.2215, 0.75, 0.2215, 0.5, 0.2215, 0.75, 0.2083, 0.75, 0.625, 0.3333, 0.625, 0.3465, 0.5649, 0.3465, 0.5649, 0.3333, 0.5649, 0.3465, 0.375, 0.3465, 0.5649, 0.875, 0.5649, 0.9035, 0.375, 0.9035, 0.7785, 0.5, 0.7785, 0.75, 0.75, 0.75, 0.7785, 0.75, 0.7785, 0.75, 0.7785, 0.5, 0.5649, 0.25, 0.625, 0.25, 0.625, 0.0, 0.5649, 0.9167, 0.5649, 1.0, 0.625, 1.0, 0.7917, 0.75, 0.875, 0.75, 0.875, 0.5, 0.7785, 0.75, 0.7917, 0.75, 0.7917, 0.5, 0.125, 0.75, 0.2083, 0.75, 0.2083, 0.5, 0.5649, 0.9167, 0.625, 0.9167, 0.625, 0.9035, 0.5649, 0.3333, 0.625, 0.3333, 0.625, 0.25, 0.375, 0.3333, 0.5649, 0.3333, 0.5649, 0.25, 0.375, 0.9167, 0.5649, 0.9167, 0.5649, 0.9035, 0.375, 0.9167, 0.375, 1.0, 0.5649, 1.0, 0.375, 0.25, 0.5649, 0.25, 0.5649, 0.0, 0.375, 0.375, 0.5649, 0.375, 0.5649, 0.3465, 0.2215, 0.75, 0.25, 0.75, 0.25, 0.5, 0.2083, 0.75, 0.2215, 0.75, 0.2215, 0.5, 0.5649, 0.3465, 0.625, 0.3465, 0.625, 0.3333, 0.375, 0.3465, 0.5649, 0.3465, 0.5649, 0.3333, 0.375, 0.9035, 0.5649, 0.9035, 0.5649, 0.875, 0.75, 0.75, 0.7785, 0.75, 0.7785, 0.5, 0.7785, 0.5, 0.7785, 0.75, 0.7785, 0.75, 0.625, 0.9711, 0.625, 0.9848, 0.625, 1.0, 0.625, 0.7789, 0.625, 0.7345, 0.625, 0.75, 0.625, 0.5394, 0.375, 0.5335, 0.375, 0.4745, 0.6231, 0.0, 0.625, 0.0359, 0.375, 0.03068, 0.625, 0.7789, 0.375, 0.7747, 0.375, 0.7193, 0.375, 0.2755, 0.375, 0.2165, 0.625, 0.2106, 0.625, 0.5407, 0.625, 0.5394, 0.625, 0.4701, 0.625, 0.0359, 0.625, 0.0, 0.625, 0.0, 0.625, 0.7218, 0.625, 0.7789, 0.625, 0.7796, 0.625, 0.02824, 0.625, 0.03669, 0.625, 0.0, 0.625, 0.2093, 0.625, 0.2808, 0.625, 0.2799, 0.625, 0.7141, 0.625, 0.7133, 0.625, 0.7796, 0.625, 0.4692, 0.625, 0.4698, 0.625, 0.5184, 0.625, 0.2316, 0.625, 0.2802, 0.625, 0.2808, 0.375, 0.375, 0.625, 0.375, 0.625, 0.4701, 0.5141, 1.0, 0.625, 0.7837, 0.625, 0.9663, 0.5457, 0.6466, 0.5913, 0.75, 0.5457, 0.75, 0.8413, 0.6466, 0.6587, 0.75, 0.6587, 0.6466, 0.4087, 0.6466, 0.5, 0.75, 0.4087, 0.75, 0.5, 0.5, 0.5141, 0.25, 0.625, 0.4663, 0.1587, 0.75, 0.125, 0.6466, 0.1587, 0.6466, 0.625, 0.25, 0.5913, 0.1405, 0.625, 0.1405, 0.3413, 0.5, 0.4087, 0.6095, 0.3413, 0.6095, 0.6587, 0.75, 0.5913, 0.6466, 0.6587, 0.6466, 0.3413, 0.6466, 0.1587, 0.75, 0.1587, 0.6466, 0.3413, 0.6095, 0.1587, 0.6466, 0.1587, 0.6095, 0.3413, 0.6466, 0.4087, 0.75, 0.3413, 0.75, 0.625, 0.1034, 0.5913, 0.0, 0.625, 0.0, 0.1587, 0.6466, 0.125, 0.6095, 0.1587, 0.6095, 0.5913, 0.1405, 0.5141, 0.25, 0.5141, 0.1405, 0.6587, 0.6466, 0.8413, 0.6466, 0.8413, 0.6466, 0.625, 0.1034, 0.625, 0.1405, 0.625, 0.1405, 0.5913, 0.5, 0.5457, 0.6095, 0.5457, 0.5, 0.8413, 0.5, 0.6587, 0.6095, 0.6587, 0.5, 0.1587, 0.6095, 0.125, 0.5, 0.1587, 0.5, 0.6587, 0.6095, 0.5913, 0.5, 0.6587, 0.5, 0.3413, 0.5, 0.1587, 0.6095, 0.1587, 0.5, 0.3413, 0.6095, 0.4087, 0.6466, 0.3413, 0.6466, 0.625, 0.1405, 0.5913, 0.1034, 0.625, 0.1034, 0.5141, 0.0, 0.5913, 0.1034, 0.5141, 0.1034, 0.5141, 0.1034, 0.5101, 0.1405, 0.5101, 0.1034, 0.5141, 0.0, 0.5101, 0.1034, 0.5101, 0.0, 0.5141, 0.1405, 0.5101, 0.25, 0.5101, 0.1405, 0.4087, 0.1405, 0.5101, 0.25, 0.4087, 0.25, 0.5101, 0.0, 0.4087, 0.1034, 0.4087, 0.0, 0.4087, 0.1034, 0.5101, 0.1405, 0.4087, 0.1405, 0.5457, 0.6466, 0.5, 0.75, 0.5, 0.6466, 0.6587, 0.6095, 0.5913, 0.6095, 0.5913, 0.6095, 0.5, 0.5, 0.5457, 0.6095, 0.5, 0.6095, 0.5, 0.6095, 0.4087, 0.6466, 0.4087, 0.6095, 0.5, 0.5, 0.4087, 0.6095, 0.4087, 0.5, 0.5913, 0.1034, 0.5141, 0.1405, 0.5141, 0.1034, 0.6587, 0.6095, 0.8413, 0.6095, 0.6587, 0.6095, 0.5913, 0.6466, 0.5457, 0.6466, 0.5913, 0.6466, 0.6587, 0.6466, 0.5913, 0.6466, 0.6587, 0.6466, 0.5, 0.6095, 0.5457, 0.6095, 0.5, 0.6095, 0.5913, 0.6095, 0.5457, 0.6095, 0.5457, 0.6095, 0.5, 0.6466, 0.5457, 0.6466, 0.5457, 0.6466, 1.0, 1.0, 0.875, 0.5, 1.0, 0.5, 0.875, 1.0, 0.75, 0.5, 0.875, 0.5, 0.75, 1.0, 0.625, 0.5, 0.75, 0.5, 0.625, 1.0, 0.5, 0.5, 0.625, 0.5, 0.5, 1.0, 0.375, 0.5, 0.5, 0.5, 0.375, 1.0, 0.25, 0.5, 0.375, 0.5, 0.25, 0.01, 0.4197, 0.08029, 0.4197, 0.4197, 0.25, 1.0, 0.125, 0.5, 0.25, 0.5, 0.125, 1.0, 0.0, 0.5, 0.125, 0.5, 0.6239, 0.3761, 0.5717, 0.25, 0.5717, 0.25, 0.8761, 0.3761, 0.75, 0.49, 0.9197, 0.4197, 0.9283, 0.25, 0.9197, 0.4197, 0.99, 0.25, 0.9283, 0.25, 0.9197, 0.08029, 0.8761, 0.1239, 0.8761, 0.1239, 0.75, 0.01, 0.75, 0.07172, 0.6239, 0.1239, 0.75, 0.01, 0.5803, 0.08029, 0.5717, 0.25, 0.5803, 0.08029, 0.51, 0.25, 0.5717, 0.25, 0.5803, 0.4197, 0.6239, 0.3761, 0.6239, 0.3761, 0.75, 0.49, 0.75, 0.4283, 0.6239, 0.1239, 0.5717, 0.25, 0.6239, 0.3761, 0.6239, 0.1239, 0.75, 0.07172, 0.75, 0.07172, 0.8761, 0.1239, 0.9283, 0.25, 0.9283, 0.25, 0.8761, 0.3761, 0.75, 0.4283, 0.75, 0.4283, 0.75, 0.4283, 0.6239, 0.3761, 0.6239, 0.3761, 0.5717, 0.25, 0.6239, 0.1239, 0.6239, 0.1239, 0.75, 0.07172, 0.8761, 0.1239, 0.8761, 0.1239, 0.9283, 0.25, 0.8761, 0.3761, 0.8761, 0.3761, 1.0, 1.0, 0.875, 0.5, 1.0, 0.5, 0.875, 1.0, 0.75, 0.5, 0.875, 0.5, 0.75, 1.0, 0.625, 0.5, 0.75, 0.5, 0.625, 1.0, 0.5, 0.5, 0.625, 0.5, 0.5, 1.0, 0.375, 0.5, 0.5, 0.5, 0.375, 1.0, 0.25, 0.5, 0.375, 0.5, 0.25, 0.49, 0.01, 0.25, 0.25, 0.01, 0.25, 1.0, 0.125, 0.5, 0.25, 0.5, 0.125, 1.0, 0.0, 0.5, 0.125, 0.5, 0.75, 0.4361, 0.6184, 0.3816, 0.6184, 0.3816, 0.8816, 0.3816, 0.75, 0.49, 0.9197, 0.4197, 0.9361, 0.25, 0.9197, 0.4197, 0.99, 0.25, 0.8816, 0.1184, 0.99, 0.25, 0.9197, 0.08029, 0.75, 0.06392, 0.9197, 0.08029, 0.75, 0.01, 0.75, 0.06392, 0.5803, 0.08029, 0.6184, 0.1184, 0.6184, 0.1184, 0.51, 0.25, 0.5639, 0.25, 0.5639, 0.25, 0.5803, 0.4197, 0.6184, 0.3816, 0.6184, 0.3816, 0.75, 0.49, 0.75, 0.4361, 0.8816, 0.1184, 0.6184, 0.1184, 0.6184, 0.3816, 0.5639, 0.25, 0.6184, 0.1184, 0.6184, 0.1184, 0.75, 0.06392, 0.8816, 0.1184, 0.8816, 0.1184, 0.9361, 0.25, 0.8816, 0.3816, 0.8816, 0.3816, 0.6184, 0.3816, 0.5639, 0.25, 0.5639, 0.25, 0.6184, 0.1184, 0.75, 0.06392, 0.75, 0.06392, 0.8816, 0.1184, 0.9361, 0.25, 0.9361, 0.25, 0.8816, 0.3816, 0.75, 0.4361, 0.75, 0.4361, 0.375, 0.9663, 0.375, 0.7837, 0.5, 0.75, 0.375, 0.7837, 0.4087, 0.75, 0.5, 0.75, 0.5, 0.75, 0.5457, 0.75, 0.625, 0.7837, 0.5457, 0.75, 0.5913, 0.75, 0.625, 0.7837, 0.5, 0.75, 0.5141, 1.0, 0.5101, 1.0, 0.5101, 1.0, 0.4087, 1.0, 0.375, 0.9663, 0.625, 0.9663, 0.5913, 1.0, 0.5141, 1.0, 0.5101, 1.0, 0.375, 0.9663, 0.5, 0.75, 0.5141, 1.0, 0.5, 0.75, 0.625, 0.7837, 0.5457, 0.6466, 0.5913, 0.6466, 0.5913, 0.75, 0.8413, 0.6466, 0.8413, 0.75, 0.6587, 0.75, 0.4087, 0.6466, 0.5, 0.6466, 0.5, 0.75, 0.375, 0.4663, 0.375, 0.2837, 0.5, 0.5, 0.375, 0.2837, 0.4087, 0.25, 0.5101, 0.25, 0.5101, 0.25, 0.5141, 0.25, 0.5, 0.5, 0.5141, 0.25, 0.5913, 0.25, 0.625, 0.2837, 0.5101, 0.25, 0.5, 0.5, 0.375, 0.2837, 0.5, 0.5, 0.4087, 0.5, 0.375, 0.4663, 0.625, 0.4663, 0.5913, 0.5, 0.5457, 0.5, 0.5457, 0.5, 0.5, 0.5, 0.625, 0.4663, 0.625, 0.4663, 0.5141, 0.25, 0.625, 0.2837, 0.1587, 0.75, 0.125, 0.75, 0.125, 0.6466, 0.625, 0.25, 0.5913, 0.25, 0.5913, 0.1405, 0.3413, 0.5, 0.4087, 0.5, 0.4087, 0.6095, 0.6587, 0.75, 0.5913, 0.75, 0.5913, 0.6466, 0.3413, 0.6466, 0.3413, 0.75, 0.1587, 0.75, 0.3413, 0.6095, 0.3413, 0.6466, 0.1587, 0.6466, 0.3413, 0.6466, 0.4087, 0.6466, 0.4087, 0.75, 0.625, 0.1034, 0.5913, 0.1034, 0.5913, 0.0, 0.1587, 0.6466, 0.125, 0.6466, 0.125, 0.6095, 0.5913, 0.1405, 0.5913, 0.25, 0.5141, 0.25, 0.6587, 0.6466, 0.6587, 0.6466, 0.8413, 0.6466, 0.625, 0.1034, 0.625, 0.1034, 0.625, 0.1405, 0.5913, 0.5, 0.5913, 0.6095, 0.5457, 0.6095, 0.8413, 0.5, 0.8413, 0.6095, 0.6587, 0.6095, 0.1587, 0.6095, 0.125, 0.6095, 0.125, 0.5, 0.6587, 0.6095, 0.5913, 0.6095, 0.5913, 0.5, 0.3413, 0.5, 0.3413, 0.6095, 0.1587, 0.6095, 0.3413, 0.6095, 0.4087, 0.6095, 0.4087, 0.6466, 0.625, 0.1405, 0.5913, 0.1405, 0.5913, 0.1034, 0.5141, 0.0, 0.5913, 0.0, 0.5913, 0.1034, 0.5141, 0.1034, 0.5141, 0.1405, 0.5101, 0.1405, 0.5141, 0.0, 0.5141, 0.1034, 0.5101, 0.1034, 0.5141, 0.1405, 0.5141, 0.25, 0.5101, 0.25, 0.4087, 0.1405, 0.5101, 0.1405, 0.5101, 0.25, 0.5101, 0.0, 0.5101, 0.1034, 0.4087, 0.1034, 0.4087, 0.1034, 0.5101, 0.1034, 0.5101, 0.1405, 0.5457, 0.6466, 0.5457, 0.75, 0.5, 0.75, 0.6587, 0.6095, 0.6587, 0.6095, 0.5913, 0.6095, 0.5, 0.5, 0.5457, 0.5, 0.5457, 0.6095, 0.5, 0.6095, 0.5, 0.6466, 0.4087, 0.6466, 0.5, 0.5, 0.5, 0.6095, 0.4087, 0.6095, 0.5913, 0.1034, 0.5913, 0.1405, 0.5141, 0.1405, 0.6587, 0.6095, 0.8413, 0.6095, 0.8413, 0.6095, 0.5913, 0.6466, 0.5457, 0.6466, 0.5457, 0.6466, 0.6587, 0.6466, 0.5913, 0.6466, 0.5913, 0.6466, 0.5, 0.6095, 0.5457, 0.6095, 0.5457, 0.6095, 0.5913, 0.6095, 0.5913, 0.6095, 0.5457, 0.6095, 0.5, 0.6466, 0.5, 0.6466, 0.5457, 0.6466, 1.0, 1.0, 0.875, 1.0, 0.875, 0.5, 0.875, 1.0, 0.75, 1.0, 0.75, 0.5, 0.75, 1.0, 0.625, 1.0, 0.625, 0.5, 0.625, 1.0, 0.5, 1.0, 0.5, 0.5, 0.5, 1.0, 0.375, 1.0, 0.375, 0.5, 0.375, 1.0, 0.25, 1.0, 0.25, 0.5, 0.49, 0.25, 0.4197, 0.4197, 0.4197, 0.08029, 0.4197, 0.4197, 0.25, 0.49, 0.25, 0.01, 0.25, 0.49, 0.08029, 0.4197, 0.08029, 0.08029, 0.08029, 0.4197, 0.01, 0.25, 0.08029, 0.08029, 0.08029, 0.08029, 0.25, 0.01, 0.25, 0.49, 0.25, 1.0, 0.125, 1.0, 0.125, 0.5, 0.125, 1.0, 0.0, 1.0, 0.0, 0.5, 0.6239, 0.3761, 0.6239, 0.3761, 0.5717, 0.25, 0.8761, 0.3761, 0.75, 0.4283, 0.75, 0.49, 0.9283, 0.25, 0.8761, 0.3761, 0.9197, 0.4197, 0.9283, 0.25, 0.99, 0.25, 0.9197, 0.08029, 0.8761, 0.1239, 0.9197, 0.08029, 0.75, 0.01, 0.6239, 0.1239, 0.75, 0.07172, 0.75, 0.01, 0.5717, 0.25, 0.6239, 0.1239, 0.5803, 0.08029, 0.5717, 0.25, 0.51, 0.25, 0.5803, 0.4197, 0.6239, 0.3761, 0.5803, 0.4197, 0.75, 0.49, 0.6239, 0.3761, 0.75, 0.4283, 0.75, 0.07172, 0.75, 0.4283, 0.8761, 0.3761, 0.8761, 0.1239, 0.8761, 0.3761, 0.9283, 0.25, 0.8761, 0.1239, 0.8761, 0.1239, 0.75, 0.07172, 0.75, 0.4283, 0.75, 0.07172, 0.6239, 0.1239, 0.6239, 0.3761, 0.6239, 0.1239, 0.6239, 0.1239, 0.75, 0.07172, 0.8761, 0.1239, 0.8761, 0.1239, 0.9283, 0.25, 0.8761, 0.3761, 0.8761, 0.3761, 0.75, 0.4283, 0.75, 0.4283, 0.75, 0.4283, 0.6239, 0.3761, 0.5717, 0.25, 0.5717, 0.25, 0.6239, 0.1239, 0.75, 0.07172, 0.75, 0.07172, 0.8761, 0.1239, 0.9283, 0.25, 0.9283, 0.25, 0.8761, 0.3761, 1.0, 1.0, 0.875, 1.0, 0.875, 0.5, 0.875, 1.0, 0.75, 1.0, 0.75, 0.5, 0.75, 1.0, 0.625, 1.0, 0.625, 0.5, 0.625, 1.0, 0.5, 1.0, 0.5, 0.5, 0.5, 1.0, 0.375, 1.0, 0.375, 0.5, 0.375, 1.0, 0.25, 1.0, 0.25, 0.5, 0.49, 0.25, 0.4197, 0.4197, 0.25, 0.49, 0.25, 0.49, 0.08029, 0.4197, 0.01, 0.25, 0.01, 0.25, 0.08029, 0.08029, 0.25, 0.01, 0.25, 0.01, 0.4197, 0.08029, 0.49, 0.25, 0.49, 0.25, 0.25, 0.49, 0.25, 0.01, 0.25, 1.0, 0.125, 1.0, 0.125, 0.5, 0.125, 1.0, 0.0, 1.0, 0.0, 0.5, 0.75, 0.4361, 0.75, 0.4361, 0.6184, 0.3816, 0.8816, 0.3816, 0.75, 0.4361, 0.75, 0.49, 0.9361, 0.25, 0.8816, 0.3816, 0.9197, 0.4197, 0.8816, 0.1184, 0.9361, 0.25, 0.99, 0.25, 0.75, 0.06392, 0.8816, 0.1184, 0.9197, 0.08029, 0.75, 0.06392, 0.75, 0.01, 0.5803, 0.08029, 0.6184, 0.1184, 0.5803, 0.08029, 0.51, 0.25, 0.5639, 0.25, 0.51, 0.25, 0.5803, 0.4197, 0.6184, 0.3816, 0.5803, 0.4197, 0.75, 0.49, 0.6184, 0.3816, 0.75, 0.4361, 0.8816, 0.1184, 0.75, 0.4361, 0.8816, 0.3816, 0.8816, 0.1184, 0.8816, 0.3816, 0.9361, 0.25, 0.8816, 0.1184, 0.8816, 0.1184, 0.75, 0.06392, 0.6184, 0.1184, 0.6184, 0.1184, 0.5639, 0.25, 0.6184, 0.3816, 0.5639, 0.25, 0.5639, 0.25, 0.6184, 0.1184, 0.75, 0.06392, 0.75, 0.06392, 0.8816, 0.1184, 0.9361, 0.25, 0.9361, 0.25, 0.8816, 0.3816, 0.6184, 0.3816, 0.6184, 0.3816, 0.5639, 0.25, 0.6184, 0.1184, 0.6184, 0.1184, 0.75, 0.06392, 0.8816, 0.1184, 0.8816, 0.1184, 0.9361, 0.25, 0.8816, 0.3816, 0.8816, 0.3816, 0.75, 0.4361, 0.5, 0.6095, 0.5, 0.6466, 0.5, 0.6466, 0.6587, 0.6466, 0.5913, 0.6095, 0.6587, 0.6095, 0.8413, 0.6095, 0.6587, 0.6466, 0.6587, 0.6095, 0.5457, 0.6095, 0.5913, 0.6466, 0.5457, 0.6466, 0.5457, 0.6095, 0.5, 0.6466, 0.5, 0.6095, 0.5, 0.6095, 0.5, 0.6095, 0.5, 0.6466, 0.6587, 0.6466, 0.5913, 0.6466, 0.5913, 0.6095, 0.8413, 0.6095, 0.8413, 0.6466, 0.6587, 0.6466, 0.5457, 0.6095, 0.5913, 0.6095, 0.5913, 0.6466, 0.5457, 0.6095, 0.5457, 0.6466, 0.5, 0.6466])
me_pistol_02_cube.materials.append(mat_black_pistol02)
me_pistol_02_cube.materials.append(mat_gray_pistol02)
me_pistol_02_cube.materials.append(mat_white_pistol02)
me_pistol_02_cube.update()
me_pistol_02_cube.normals_split_custom_set([tuple(v) for v in zip(*[iter([-0.9998, 0.0, -0.01995, -0.9998, 0.0, -0.01995, -0.9998, 0.0, -0.01995, -0.4871, 0.1704, 0.8566, -0.4871, 0.1704, 0.8566, -0.4871, 0.1704, 0.8566, -0.9995, 0.03178, 0.0, -0.9995, 0.03178, 0.0, -0.9995, 0.03178, 0.0, 0.4728, 0.2919, 0.8314, 0.4728, 0.2919, 0.8314, 0.4728, 0.2919, 0.8314, 0.4924, -0.08893, -0.8658, 0.4924, -0.08893, -0.8658, 0.4924, -0.08893, -0.8658, 0.9991, 0.04331, 0.0, 0.9991, 0.04331, 0.0, 0.9991, 0.04331, 0.0, -0.4924, -0.08893, -0.8658, -0.4924, -0.08893, -0.8658, -0.4924, -0.08893, -0.8658, -0.4728, 0.2919, 0.8314, -0.4728, 0.2919, 0.8314, -0.4728, 0.2919, 0.8314, 0.4871, 0.1704, 0.8566, 0.4871, 0.1704, 0.8566, 0.4871, 0.1704, 0.8566, 0.5651, -0.1969, 0.8012, 0.5651, -0.1969, 0.8012, 0.5651, -0.1969, 0.8012, 1.0, 0.0, 0.0, 1.0, 0.0, 0.0, 1.0, 0.0, 0.0, -0.1424, -0.9898, -0.005422, -0.1424, -0.9898, -0.005422, -0.1424, -0.9898, -0.005422, 0.2172, -0.9263, 0.3079, 0.2172, -0.9263, 0.3079, 0.2172, -0.9263, 0.3079, 0.9976, 0.06928, -0.00917, 0.9976, 0.06928, -0.00917, 0.9976, 0.06928, -0.00917, -1.0, 0.0, 0.0, -1.0, 0.0, 0.0, -1.0, 0.0, 0.0, 0.1823, -0.9832, -0.001065, 0.1823, -0.9832, -0.001065, 0.1823, -0.9832, -0.001065, 0.0, -1.0, 3.872e-06, 0.0, -1.0, 3.872e-06, 0.0, -1.0, 3.872e-06, 0.0, -1.0, -9.679e-07, 0.0, -1.0, -9.679e-07, 0.0, -1.0, -9.679e-07, -0.4855, -0.1878, -0.8538, -0.4855, -0.1878, -0.8538, -0.4855, -0.1878, -0.8538, -0.9991, 0.04331, 0.0, -0.9991, 0.04331, 0.0, -0.9991, 0.04331, 0.0, 0.9995, 0.03178, 0.0, 0.9995, 0.03178, 0.0, 0.9995, 0.03178, 0.0, 0.0, -0.8466, 0.5323, 0.0, -0.8466, 0.5323, 0.0, -0.8466, 0.5323, 0.0, 1.0, 0.0, 0.0, 1.0, 0.0, 0.0, 1.0, 0.0, 0.0, 1.0, 0.0, 0.0, 1.0, 0.0, 0.0, 1.0, 0.0, 0.0, 0.0, 1.0, 0.0, 0.0, 1.0, 0.0, 0.0, 1.0, 0.7729, -0.3522, -0.5278, 0.7729, -0.3522, -0.5278, 0.7729, -0.3522, -0.5278, -1.0, -3.193e-08, 0.0, -1.0, -3.193e-08, 0.0, -1.0, -3.193e-08, 0.0, 0.0, 0.0, 1.0, 0.0, 0.0, 1.0, 0.0, 0.0, 1.0, 0.0, 0.0, 1.0, 0.0, 0.0, 1.0, 0.0, 0.0, 1.0, 0.0, 0.0, 1.0, 0.0, 0.0, 1.0, 0.0, 0.0, 1.0, -0.0007877, 1.0, -0.001117, -0.0007877, 1.0, -0.001117, -0.0007877, 1.0, -0.001117, 1.0, 3.193e-08, 0.0, 1.0, 3.193e-08, 0.0, 1.0, 3.193e-08, 0.0, 0.0, 1.0, -0.002113, 0.0, 1.0, -0.002113, 0.0, 1.0, -0.002113, -0.4921, -0.09486, 0.8654, -0.4921, -0.09486, 0.8654, -0.4921, -0.09486, 0.8654, 0.0, 0.0, -1.0, 0.0, 0.0, -1.0, 0.0, 0.0, -1.0, -0.9976, 0.06928, -0.00917, -0.9976, 0.06928, -0.00917, -0.9976, 0.06928, -0.00917, 0.0, 1.0, 0.0, 0.0, 1.0, 0.0, 0.0, 1.0, 0.0, -4.113e-07, 0.0, -1.0, -4.113e-07, 0.0, -1.0, -4.113e-07, 0.0, -1.0, 0.0, 1.0, 0.0, 0.0, 1.0, 0.0, 0.0, 1.0, 0.0, -0.999, 0.0322, 0.0322, -0.999, 0.0322, 0.0322, -0.999, 0.0322, 0.0322, 0.8602, -0.51, -0.0009775, 0.8602, -0.51, -0.0009775, 0.8602, -0.51, -0.0009775, -0.8602, -0.51, -0.0009775, -0.8602, -0.51, -0.0009775, -0.8602, -0.51, -0.0009775, 0.9998, 1.274e-07, -0.01995, 0.9998, 1.274e-07, -0.01995, 0.9998, 1.274e-07, -0.01995, -1.0, -3.07e-08, 0.0, -1.0, -3.07e-08, 0.0, -1.0, -3.07e-08, 0.0, 0.0, 0.6071, -0.7946, 0.0, 0.6071, -0.7946, 0.0, 0.6071, -0.7946, 1.0, 0.0, 0.0, 1.0, 0.0, 0.0, 1.0, 0.0, 0.0, 0.0, 0.5698, 0.8218, 0.0, 0.5698, 0.8218, 0.0, 0.5698, 0.8218, 0.0, -1.0, 0.0, 0.0, -1.0, 0.0, 0.0, -1.0, 0.0, 0.0, 1.0, 0.0, 0.0, 1.0, 0.0, 0.0, 1.0, 0.0, -0.9936, 0.0, -0.1133, -0.9936, 0.0, -0.1133, -0.9936, 0.0, -0.1133, 0.9994, 0.0, 0.03496, 0.9994, 0.0, 0.03496, 0.9994, 0.0, 0.03496, 0.9999, -0.001717, -0.01568, 0.9999, -0.001717, -0.01568, 0.9999, -0.001717, -0.01568, 0.0, 0.1348, 0.9909, 0.0, 0.1348, 0.9909, 0.0, 0.1348, 0.9909, 0.0, -0.9217, -0.3879, 0.0, -0.9217, -0.3879, 0.0, -0.9217, -0.3879, 0.0, 0.3348, -0.9423, 0.0, 0.3348, -0.9423, 0.0, 0.3348, -0.9423, 0.0, 0.6512, -0.7589, 0.0, 0.6512, -0.7589, 0.0, 0.6512, -0.7589, 0.0, -0.8548, 0.519, 0.0, -0.8548, 0.519, 0.0, -0.8548, 0.519, 0.9936, 0.0, -0.1133, 0.9936, 0.0, -0.1133, 0.9936, 0.0, -0.1133, -0.9999, -0.001716, -0.01568, -0.9999, -0.001716, -0.01568, -0.9999, -0.001716, -0.01568, 0.9969, -0.02816, 0.07308, 0.9969, -0.02816, 0.07308, 0.9969, -0.02816, 0.07308, 0.0, -1.0, -0.005768, 0.0, -1.0, -0.005768, 0.0, -1.0, -0.005768, 0.0, 1.0, -0.006151, 0.0, 1.0, -0.006151, 0.0, 1.0, -0.006151, -0.9994, -0.01261, 0.03272, -0.9994, -0.01261, 0.03272, -0.9994, -0.01261, 0.03272, 0.6779, -0.7339, 0.04233, 0.6779, -0.7339, 0.04233, 0.6779, -0.7339, 0.04233, 0.0, -0.9583, -0.2858, 0.0, -0.9583, -0.2858, 0.0, -0.9583, -0.2858, 0.0, 0.8317, 0.5553, 0.0, 0.8317, 0.5553, 0.0, 0.8317, 0.5553, -0.9988, -0.03996, 0.02724, -0.9988, -0.03996, 0.02724, -0.9988, -0.03996, 0.02724, 0.0, 0.01057, 0.9999, 0.0, 0.01057, 0.9999, 0.0, 0.01057, 0.9999, 0.0, -0.6816, -0.7318, 0.0, -0.6816, -0.7318, 0.0, -0.6816, -0.7318, -0.9966, 0.06793, -0.0463, -0.9966, 0.06793, -0.0463, -0.9966, 0.06793, -0.0463, 0.0, -0.6711, 0.7414, 0.0, -0.6711, 0.7414, 0.0, -0.6711, 0.7414, 0.0, 0.9995, -0.03239, 0.0, 0.9995, -0.03239, 0.0, 0.9995, -0.03239, 0.9966, 0.06793, -0.0463, 0.9966, 0.06793, -0.0463, 0.9966, 0.06793, -0.0463, 0.0, 0.007501, -1.0, 0.0, 0.007501, -1.0, 0.0, 0.007501, -1.0, -0.6779, -0.7339, 0.04233, -0.6779, -0.7339, 0.04233, -0.6779, -0.7339, 0.04233, -1.0, 0.0, 0.0, -1.0, 0.0, 0.0, -1.0, 0.0, 0.0, 0.0, -0.3281, -0.9446, 0.0, -0.3281, -0.9446, 0.0, -0.3281, -0.9446, 1.0, -1.067e-08, 0.0, 1.0, -1.067e-08, 0.0, 1.0, -1.067e-08, 0.0, 0.0, 0.1015, 0.9948, 0.0, 0.1015, 0.9948, 0.0, 0.1015, 0.9948, 0.0, -0.9964, -0.08459, 0.0, -0.9964, -0.08459, 0.0, -0.9964, -0.08459, 0.0, 0.9989, -0.04759, 0.0, 0.9989, -0.04759, 0.0, 0.9989, -0.04759, 0.0, -0.5237, 0.8519, 0.0, -0.5237, 0.8519, 0.0, -0.5237, 0.8519, 0.993, -0.1173, -0.009962, 0.993, -0.1173, -0.009962, 0.993, -0.1173, -0.009962, 0.0, 0.1635, -0.9866, 0.0, 0.1635, -0.9866, 0.0, 0.1635, -0.9866, -0.993, -0.1173, -0.009962, -0.993, -0.1173, -0.009962, -0.993, -0.1173, -0.009962, -0.9696, 0.2447, 0.0, -0.9696, 0.2447, 0.0, -0.9696, 0.2447, 0.0, 0.0, 0.0, 1.0, 0.0, 0.0, 1.0, 0.0, 0.0, 1.0, -0.009188, 1.0, 0.0, -0.009188, 1.0, 0.0, -0.009188, 1.0, 0.0, 0.0, 1.0, 0.0, 0.0, 1.0, 0.0, 0.0, 1.0, 0.0, 0.0, -1.0, 0.0, 0.0, -1.0, 0.0, 0.0, -1.0, 0.0, 0.0, 0.0, 1.0, 0.0, 0.0, 1.0, 0.0, 0.0, 1.0, -1.364e-06, 0.0, -1.0, -1.364e-06, 0.0, -1.0, -1.364e-06, 0.0, -1.0, 0.0, 0.0, -1.0, 0.0, 0.0, -1.0, 0.0, 0.0, -1.0, 0.0, 0.0, 1.0, 0.0, 0.0, 1.0, 0.0, 0.0, 1.0, 0.0, 0.0, 1.0, 0.0, 0.0, 1.0, 0.0, 0.0, 1.0, -0.9553, 0.2956, 0.0, -0.9553, 0.2956, 0.0, -0.9553, 0.2956, 0.0, 0.0, 0.0, -1.0, 0.0, 0.0, -1.0, 0.0, 0.0, -1.0, 0.0, -1.0, 0.0, 0.0, -1.0, 0.0, 0.0, -1.0, 0.0, 0.0, -1.0, 0.0, 0.0, -1.0, 0.0, 0.0, -1.0, 0.0, 0.0, 0.0, -1.0, 0.0, 0.0, -1.0, 0.0, 0.0, -1.0, 0.0, 0.0, -1.0, 0.0, 0.0, -1.0, 0.0, 0.0, -1.0, 0.0, 0.0, 1.0, 0.0, 0.0, 1.0, 0.0, 0.0, 1.0, 0.0, 1.0, 0.0, 0.0, 1.0, 0.0, 0.0, 1.0, 0.0, 1.0, 0.0, 0.0, 1.0, 0.0, 0.0, 1.0, 0.0, 0.0, 0.9696, 0.2446, 0.0, 0.9696, 0.2446, 0.0, 0.9696, 0.2446, 0.0, 1.352e-06, 0.0, 1.0, 1.352e-06, 0.0, 1.0, 1.352e-06, 0.0, 1.0, 0.009188, 1.0, 0.0, 0.009188, 1.0, 0.0, 0.009188, 1.0, 0.0, 0.0, 1.0, 0.0, 0.0, 1.0, 0.0, 0.0, 1.0, 0.0, 0.0, -1.0, 0.0, 0.0, -1.0, 0.0, 0.0, -1.0, 0.0, 0.0, 0.0, 1.0, 0.0, 0.0, 1.0, 0.0, 0.0, 1.0, 0.0, 0.0, -1.0, 0.0, 0.0, -1.0, 0.0, 0.0, -1.0, 0.0, 0.0, -1.0, 0.0, 0.0, -1.0, 0.0, 0.0, -1.0, 0.0, 0.0, 1.0, 0.0, 0.0, 1.0, 0.0, 0.0, 1.0, 1.12e-06, 0.0, 1.0, 1.12e-06, 0.0, 1.0, 1.12e-06, 0.0, 1.0, 0.9553, 0.2956, 0.0, 0.9553, 0.2956, 0.0, 0.9553, 0.2956, 0.0, 0.0, 0.0, -1.0, 0.0, 0.0, -1.0, 0.0, 0.0, -1.0, 0.0, -1.0, 0.0, 0.0, -1.0, 0.0, 0.0, -1.0, 0.0, 0.0, -1.0, 0.0, 0.0, -1.0, 0.0, 0.0, -1.0, 0.0, 0.0, 0.0, -1.0, 0.0, 0.0, -1.0, 0.0, 0.0, -1.0, 0.0, 0.0, -1.0, 0.0, 0.0, -1.0, 0.0, 0.0, -1.0, 0.0, 0.0, 1.0, 0.0, 0.0, 1.0, 0.0, 0.0, 1.0, 0.0, 1.0, 0.0, 0.0, 1.0, 0.0, 0.0, 1.0, 0.0, -1.0, 0.0, 0.0, -1.0, 0.0, 0.0, -1.0, 0.0, 0.0, -0.8018, -0.4023, 0.442, -0.8018, -0.4023, 0.442, -0.8018, -0.4023, 0.442, 0.4925, -0.7021, -0.5142, 0.4925, -0.7021, -0.5142, 0.4925, -0.7021, -0.5142, 0.8724, -0.08011, -0.4821, 0.8724, -0.08011, -0.4821, 0.8724, -0.08011, -0.4821, -0.8505, 0.1962, 0.488, -0.8505, 0.1962, 0.488, -0.8505, 0.1962, 0.488, 0.8504, 0.1962, 0.4882, 0.8504, 0.1962, 0.4882, 0.8504, 0.1962, 0.4882, -0.8724, -0.08011, -0.4821, -0.8724, -0.08011, -0.4821, -0.8724, -0.08011, -0.4821, 0.8758, -0.02963, -0.4818, 0.8758, -0.02963, -0.4818, 0.8758, -0.02963, -0.4818, -0.8611, 0.1165, 0.4949, -0.8611, 0.1165, 0.4949, -0.8611, 0.1165, 0.4949, 0.867, -0.003549, 0.4983, 0.867, -0.003549, 0.4983, 0.867, -0.003549, 0.4983, -0.8898, -0.03089, 0.4552, -0.8898, -0.03089, 0.4552, -0.8898, -0.03089, 0.4552, -0.8749, -0.02853, -0.4835, -0.8749, -0.02853, -0.4835, -0.8749, -0.02853, -0.4835, 0.8613, 0.1168, 0.4945, 0.8613, 0.1168, 0.4945, 0.8613, 0.1168, 0.4945, 0.7239, -0.5634, -0.3982, 0.7239, -0.5634, -0.3982, 0.7239, -0.5634, -0.3982, -0.7239, -0.5634, -0.3982, -0.7239, -0.5634, -0.3982, -0.7239, -0.5634, -0.3982, 0.4855, -0.1878, -0.8538, 0.4855, -0.1878, -0.8538, 0.4855, -0.1878, -0.8538, -0.9998, 5.097e-07, -0.01995, -0.9998, 5.097e-07, -0.01995, -0.9998, 5.097e-07, -0.01995, -0.9998, 0.0, -0.01995, -0.9998, 0.0, -0.01995, -0.9998, 0.0, -0.01995, -0.4871, 0.1704, 0.8566, -0.4871, 0.1704, 0.8566, -0.4871, 0.1704, 0.8566, -0.9995, 0.03178, 0.0, -0.9995, 0.03178, 0.0, -0.9995, 0.03178, 0.0, 0.4728, 0.2919, 0.8314, 0.4728, 0.2919, 0.8314, 0.4728, 0.2919, 0.8314, 0.4924, -0.08893, -0.8658, 0.4924, -0.08893, -0.8658, 0.4924, -0.08893, -0.8658, 0.9991, 0.04331, 0.0, 0.9991, 0.04331, 0.0, 0.9991, 0.04331, 0.0, -0.4924, -0.08893, -0.8658, -0.4924, -0.08893, -0.8658, -0.4924, -0.08893, -0.8658, -0.4728, 0.2919, 0.8314, -0.4728, 0.2919, 0.8314, -0.4728, 0.2919, 0.8314, 0.4871, 0.1704, 0.8566, 0.4871, 0.1704, 0.8566, 0.4871, 0.1704, 0.8566, 0.4921, -0.09486, 0.8654, 0.4921, -0.09486, 0.8654, 0.4921, -0.09486, 0.8654, 1.0, 0.0, 0.0, 1.0, 0.0, 0.0, 1.0, 0.0, 0.0, -0.1823, -0.9832, -0.001065, -0.1823, -0.9832, -0.001065, -0.1823, -0.9832, -0.001065, 0.0, -0.8466, 0.5323, 0.0, -0.8466, 0.5323, 0.0, -0.8466, 0.5323, 0.2172, -0.9263, 0.3079, 0.2172, -0.9263, 0.3079, 0.2172, -0.9263, 0.3079, 0.9987, 0.05154, 0.0, 0.9987, 0.05154, 0.0, 0.9987, 0.05154, 0.0, 0.9981, 0.05834, -0.01801, 0.9981, 0.05834, -0.01801, 0.9981, 0.05834, -0.01801, -1.0, 0.0, 0.0, -1.0, 0.0, 0.0, -1.0, 0.0, 0.0, 0.1424, -0.9898, -0.005422, 0.1424, -0.9898, -0.005422, 0.1424, -0.9898, -0.005422, 0.0, -1.0, 0.0, 0.0, -1.0, 0.0, 0.0, -1.0, 0.0, 0.0, -1.0, -8.943e-07, 0.0, -1.0, -8.943e-07, 0.0, -1.0, -8.943e-07, 0.0, -1.0, 0.0, 0.0, -1.0, 0.0, 0.0, -1.0, 0.0, 0.0, -1.0, 0.0, 0.0, -1.0, 0.0, 0.0, -1.0, 0.0, 0.0, -1.0, 3.577e-06, 0.0, -1.0, 3.577e-06, 0.0, -1.0, 3.577e-06, 0.0, -1.0, 0.0, 0.0, -1.0, 0.0, 0.0, -1.0, 0.0, -0.4855, -0.1878, -0.8538, -0.4855, -0.1878, -0.8538, -0.4855, -0.1878, -0.8538, -0.9991, 0.04331, 0.0, -0.9991, 0.04331, 0.0, -0.9991, 0.04331, 0.0, 0.9995, 0.03178, 0.0, 0.9995, 0.03178, 0.0, 0.9995, 0.03178, 0.0, -0.2172, -0.9263, 0.3079, -0.2172, -0.9263, 0.3079, -0.2172, -0.9263, 0.3079, -0.2172, -0.9263, 0.3079, -0.2172, -0.9263, 0.3079, -0.2172, -0.9263, 0.3079, 0.0, 1.0, 0.0, 0.0, 1.0, 0.0, 0.0, 1.0, 0.0, 0.0, 1.0, 0.0, 0.0, 1.0, 0.0, 0.0, 1.0, 0.0, 0.3142, -0.7719, -0.5526, 0.3142, -0.7719, -0.5526, 0.3142, -0.7719, -0.5526, 0.3109, -0.7649, -0.5641, 0.3109, -0.7649, -0.5641, 0.3109, -0.7649, -0.5641, 0.0, 0.0, 1.0, 0.0, 0.0, 1.0, 0.0, 0.0, 1.0, 0.999, 0.03223, 0.03223, 0.999, 0.03223, 0.03223, 0.999, 0.03223, 0.03223, -1.0, 0.0, 0.0, -1.0, 0.0, 0.0, -1.0, 0.0, 0.0, -1.0, 0.0, 0.0, -1.0, 0.0, 0.0, -1.0, 0.0, 0.0, -1.0, 0.0, 0.0, -1.0, 0.0, 0.0, -1.0, 0.0, 0.0, -0.3109, -0.7649, -0.5641, -0.3109, -0.7649, -0.5641, -0.3109, -0.7649, -0.5641, -0.3142, -0.7719, -0.5526, -0.3142, -0.7719, -0.5526, -0.3142, -0.7719, -0.5526, 0.0, 0.0, 1.0, 0.0, 0.0, 1.0, 0.0, 0.0, 1.0, 0.0, 0.0, 1.0, 0.0, 0.0, 1.0, 0.0, 0.0, 1.0, 0.0, 1.0, -0.002113, 0.0, 1.0, -0.002113, 0.0, 1.0, -0.002113, 1.0, 0.0, 0.0, 1.0, 0.0, 0.0, 1.0, 0.0, 0.0, 1.0, -3.024e-08, 0.0, 1.0, -3.024e-08, 0.0, 1.0, -3.024e-08, 0.0, 1.0, 0.0, 0.0, 1.0, 0.0, 0.0, 1.0, 0.0, 0.0, 0.0007877, 1.0, -0.001117, 0.0007877, 1.0, -0.001117, 0.0007877, 1.0, -0.001117, -0.5651, -0.1969, 0.8012, -0.5651, -0.1969, 0.8012, -0.5651, -0.1969, 0.8012, 4.113e-07, 0.0, -1.0, 4.113e-07, 0.0, -1.0, 4.113e-07, 0.0, -1.0, 0.0, 0.0, -1.0, 0.0, 0.0, -1.0, 0.0, 0.0, -1.0, -0.9981, 0.05831, -0.01804, -0.9981, 0.05831, -0.01804, -0.9981, 0.05831, -0.01804, -0.9987, 0.05154, 0.0, -0.9987, 0.05154, 0.0, -0.9987, 0.05154, 0.0, 0.0, 1.0, 0.0, 0.0, 1.0, 0.0, 0.0, 1.0, 0.0, 0.0, 0.0, -1.0, 0.0, 0.0, -1.0, 0.0, 0.0, -1.0, 0.0, 0.0, -1.0, 0.0, 0.0, -1.0, 0.0, 0.0, -1.0, 0.0, 1.0, 0.0, 0.0, 1.0, 0.0, 0.0, 1.0, 0.0, 0.0, 0.0, 1.0, 0.0, 0.0, 1.0, 0.0, 0.0, 1.0, -0.7729, -0.3522, -0.5278, -0.7729, -0.3522, -0.5278, -0.7729, -0.3522, -0.5278, 0.8676, -0.4972, 0.0, 0.8676, -0.4972, 0.0, 0.8676, -0.4972, 0.0, -0.8676, -0.4972, 0.0, -0.8676, -0.4972, 0.0, -0.8676, -0.4972, 0.0, 0.9998, 0.0, -0.01995, 0.9998, 0.0, -0.01995, 0.9998, 0.0, -0.01995, 0.9998, 0.0, -0.01995, 0.9998, 0.0, -0.01995, 0.9998, 0.0, -0.01995, -1.0, 0.0, 0.0, -1.0, 0.0, 0.0, -1.0, 0.0, 0.0, 0.0, 0.6071, -0.7946, 0.0, 0.6071, -0.7946, 0.0, 0.6071, -0.7946, 1.0, 0.0, 0.0, 1.0, 0.0, 0.0, 1.0, 0.0, 0.0, 0.0, 0.5698, 0.8218, 0.0, 0.5698, 0.8218, 0.0, 0.5698, 0.8218, 0.0, -1.0, 0.0, 0.0, -1.0, 0.0, 0.0, -1.0, 0.0, 0.0, 1.0, 0.0, 0.0, 1.0, 0.0, 0.0, 1.0, 0.0, -0.993, -0.01286, -0.1174, -0.993, -0.01286, -0.1174, -0.993, -0.01286, -0.1174, 0.9994, -0.01261, 0.03272, 0.9994, -0.01261, 0.03272, 0.9994, -0.01261, 0.03272, 0.9999, -0.002232, -0.01641, 0.9999, -0.002232, -0.01641, 0.9999, -0.002232, -0.01641, 0.0, 0.1348, 0.9909, 0.0, 0.1348, 0.9909, 0.0, 0.1348, 0.9909, 0.0, -0.9217, -0.3879, 0.0, -0.9217, -0.3879, 0.0, -0.9217, -0.3879, 0.0, 0.3348, -0.9423, 0.0, 0.3348, -0.9423, 0.0, 0.3348, -0.9423, 0.0, 0.6512, -0.7589, 0.0, 0.6512, -0.7589, 0.0, 0.6512, -0.7589, 0.0, -0.8548, 0.519, 0.0, -0.8548, 0.519, 0.0, -0.8548, 0.519, 0.993, -0.01286, -0.1174, 0.993, -0.01286, -0.1174, 0.993, -0.01286, -0.1174, -0.9999, -0.002232, -0.01641, -0.9999, -0.002232, -0.01641, -0.9999, -0.002232, -0.01641, 0.9988, -0.03997, 0.02724, 0.9988, -0.03997, 0.02724, 0.9988, -0.03997, 0.02724, 0.0, -1.0, -0.005768, 0.0, -1.0, -0.005768, 0.0, -1.0, -0.005768, 0.0, 1.0, -0.006152, 0.0, 1.0, -0.006152, 0.0, 1.0, -0.006152, -0.9994, 0.0, 0.03496, -0.9994, 0.0, 0.03496, -0.9994, 0.0, 0.03496, 0.6586, -0.7521, 0.02437, 0.6586, -0.7521, 0.02437, 0.6586, -0.7521, 0.02437, 0.0, -0.9583, -0.2858, 0.0, -0.9583, -0.2858, 0.0, -0.9583, -0.2858, 0.0, 0.8317, 0.5553, 0.0, 0.8317, 0.5553, 0.0, 0.8317, 0.5553, -0.9969, -0.02815, 0.07307, -0.9969, -0.02815, 0.07307, -0.9969, -0.02815, 0.07307, 0.0, 0.01057, 0.9999, 0.0, 0.01057, 0.9999, 0.0, 0.01057, 0.9999, 0.0, -0.6816, -0.7318, 0.0, -0.6816, -0.7318, 0.0, -0.6816, -0.7318, -0.9955, 0.09502, -0.00548, -0.9955, 0.09502, -0.00548, -0.9955, 0.09502, -0.00548, 0.0, -0.6711, 0.7414, 0.0, -0.6711, 0.7414, 0.0, -0.6711, 0.7414, 0.0, 0.9995, -0.03239, 0.0, 0.9995, -0.03239, 0.0, 0.9995, -0.03239, 0.9955, 0.09502, -0.00548, 0.9955, 0.09502, -0.00548, 0.9955, 0.09502, -0.00548, 0.0, 0.007501, -1.0, 0.0, 0.007501, -1.0, 0.0, 0.007501, -1.0, -0.6586, -0.7521, 0.02437, -0.6586, -0.7521, 0.02437, -0.6586, -0.7521, 0.02437, -1.0, 0.0, 0.0, -1.0, 0.0, 0.0, -1.0, 0.0, 0.0, 0.0, -0.3281, -0.9446, 0.0, -0.3281, -0.9446, 0.0, -0.3281, -0.9446, 1.0, -3.449e-08, 0.0, 1.0, -3.449e-08, 0.0, 1.0, -3.449e-08, 0.0, 0.0, 0.1015, 0.9948, 0.0, 0.1015, 0.9948, 0.0, 0.1015, 0.9948, 0.0, -0.9964, -0.08459, 0.0, -0.9964, -0.08459, 0.0, -0.9964, -0.08459, 0.0, 0.9989, -0.04759, 0.0, 0.9989, -0.04759, 0.0, 0.9989, -0.04759, 0.0, -0.5237, 0.8519, 0.0, -0.5237, 0.8519, 0.0, -0.5237, 0.8519, 0.9933, -0.1153, 0.0, 0.9933, -0.1153, 0.0, 0.9933, -0.1153, 0.0, 0.0, 0.1635, -0.9866, 0.0, 0.1635, -0.9866, 0.0, 0.1635, -0.9866, -0.9933, -0.1153, 0.0, -0.9933, -0.1153, 0.0, -0.9933, -0.1153, 0.0, -0.9696, 0.2447, 0.0, -0.9696, 0.2447, 0.0, -0.9696, 0.2447, 0.0, -1.352e-06, 0.0, 1.0, -1.352e-06, 0.0, 1.0, -1.352e-06, 0.0, 1.0, -0.009188, 1.0, 0.0, -0.009188, 1.0, 0.0, -0.009188, 1.0, 0.0, 0.0, 1.0, 0.0, 0.0, 1.0, 0.0, 0.0, 1.0, 0.0, 0.0, -1.0, 0.0, 0.0, -1.0, 0.0, 0.0, -1.0, 0.0, 0.0, 0.0, 1.0, 0.0, 0.0, 1.0, 0.0, 0.0, 1.0, 0.0, 0.0, -1.0, 0.0, 0.0, -1.0, 0.0, 0.0, -1.0, 0.0, 0.0, -1.0, 0.0, 0.0, -1.0, 0.0, 0.0, -1.0, 0.0, 0.0, 1.0, 0.0, 0.0, 1.0, 0.0, 0.0, 1.0, -1.12e-06, 0.0, 1.0, -1.12e-06, 0.0, 1.0, -1.12e-06, 0.0, 1.0, -0.9553, 0.2956, 0.0, -0.9553, 0.2956, 0.0, -0.9553, 0.2956, 0.0, 0.0, 0.0, -1.0, 0.0, 0.0, -1.0, 0.0, 0.0, -1.0, 0.0, -1.0, 0.0, 0.0, -1.0, 0.0, 0.0, -1.0, 0.0, 0.0, -1.0, 0.0, 0.0, -1.0, 0.0, 0.0, -1.0, 0.0, 0.0, 0.0, -1.0, 0.0, 0.0, -1.0, 0.0, 0.0, -1.0, 0.0, 0.0, -1.0, 0.0, 0.0, -1.0, 0.0, 0.0, -1.0, 0.0, 0.0, 1.0, 0.0, 0.0, 1.0, 0.0, 0.0, 1.0, 0.0, 1.0, 0.0, 0.0, 1.0, 0.0, 0.0, 1.0, 0.0, 1.0, 0.0, 0.0, 1.0, 0.0, 0.0, 1.0, 0.0, 0.0, 0.9696, 0.2446, 0.0, 0.9696, 0.2446, 0.0, 0.9696, 0.2446, 0.0, 0.0, 0.0, 1.0, 0.0, 0.0, 1.0, 0.0, 0.0, 1.0, 0.009188, 1.0, 0.0, 0.009188, 1.0, 0.0, 0.009188, 1.0, 0.0, 0.0, 1.0, 0.0, 0.0, 1.0, 0.0, 0.0, 1.0, 0.0, 0.0, -1.0, 0.0, 0.0, -1.0, 0.0, 0.0, -1.0, 0.0, 0.0, 0.0, 1.0, 0.0, 0.0, 1.0, 0.0, 0.0, 1.0, 1.521e-06, 0.0, -1.0, 1.521e-06, 0.0, -1.0, 1.521e-06, 0.0, -1.0, -4.199e-07, 0.0, -1.0, -4.199e-07, 0.0, -1.0, -4.199e-07, 0.0, -1.0, 0.0, 0.0, 1.0, 0.0, 0.0, 1.0, 0.0, 0.0, 1.0, 0.0, 0.0, 1.0, 0.0, 0.0, 1.0, 0.0, 0.0, 1.0, 0.9553, 0.2956, 0.0, 0.9553, 0.2956, 0.0, 0.9553, 0.2956, 0.0, 0.0, 0.0, -1.0, 0.0, 0.0, -1.0, 0.0, 0.0, -1.0, 0.0, -1.0, 0.0, 0.0, -1.0, 0.0, 0.0, -1.0, 0.0, 0.0, -1.0, 0.0, 0.0, -1.0, 0.0, 0.0, -1.0, 0.0, 0.0, 0.0, -1.0, 0.0, 0.0, -1.0, 0.0, 0.0, -1.0, 0.0, 0.0, -1.0, 0.0, 0.0, -1.0, 0.0, 0.0, -1.0, 0.0, 0.0, 1.0, 0.0, 0.0, 1.0, 0.0, 0.0, 1.0, 0.0, 1.0, 0.0, 0.0, 1.0, 0.0, 0.0, 1.0, 0.0, -1.0, 0.0, 0.0, -1.0, 0.0, 0.0, -1.0, 0.0, 0.0, -0.4925, -0.7021, -0.5142, -0.4925, -0.7021, -0.5142, -0.4925, -0.7021, -0.5142, 0.8018, -0.4023, 0.442, 0.8018, -0.4023, 0.442, 0.8018, -0.4023, 0.442, 0.8721, -0.08017, -0.4827, 0.8721, -0.08017, -0.4827, 0.8721, -0.08017, -0.4827, -0.8504, 0.1962, 0.4882, -0.8504, 0.1962, 0.4882, -0.8504, 0.1962, 0.4882, 0.8505, 0.1962, 0.488, 0.8505, 0.1962, 0.488, 0.8505, 0.1962, 0.488, -0.8721, -0.08017, -0.4827, -0.8721, -0.08017, -0.4827, -0.8721, -0.08017, -0.4827, 0.8749, -0.02853, -0.4835, 0.8749, -0.02853, -0.4835, 0.8749, -0.02853, -0.4835, -0.8613, 0.1168, 0.4945, -0.8613, 0.1168, 0.4945, -0.8613, 0.1168, 0.4945, 0.8898, -0.03089, 0.4552, 0.8898, -0.03089, 0.4552, 0.8898, -0.03089, 0.4552, -0.867, -0.003549, 0.4983, -0.867, -0.003549, 0.4983, -0.867, -0.003549, 0.4983, -0.8758, -0.02963, -0.4818, -0.8758, -0.02963, -0.4818, -0.8758, -0.02963, -0.4818, 0.8611, 0.1165, 0.4949, 0.8611, 0.1165, 0.4949, 0.8611, 0.1165, 0.4949, 0.7049, -0.5649, -0.429, 0.7049, -0.5649, -0.429, 0.7049, -0.5649, -0.429, -0.7049, -0.5649, -0.429, -0.7049, -0.5649, -0.429, -0.7049, -0.5649, -0.429, 0.4855, -0.1878, -0.8538, 0.4855, -0.1878, -0.8538, 0.4855, -0.1878, -0.8538, 0.0, 0.0, 1.0, 0.0, 0.0, 1.0, 0.0, 0.0, 1.0, 1.0, 0.0, 0.0, 1.0, 0.0, 0.0, 1.0, 0.0, 0.0, 0.0, 1.0, 0.0, 0.0, 1.0, 0.0, 0.0, 1.0, 0.0, 1.0, 0.0, 0.0, 1.0, 0.0, 0.0, 1.0, 0.0, 0.0, 3.584e-07, 0.0, -1.0, 3.584e-07, 0.0, -1.0, 3.584e-07, 0.0, -1.0, -0.6169, -0.787, 0.0, -0.6169, -0.787, 0.0, -0.6169, -0.787, 0.0, -0.6169, 0.787, 0.0, -0.6169, 0.787, 0.0, -0.6169, 0.787, 0.0, 0.6169, -0.787, 0.0, 0.6169, -0.787, 0.0, 0.6169, -0.787, 0.0, 0.6169, 0.787, 0.0, 0.6169, 0.787, 0.0, 0.6169, 0.787, 0.0, 0.0, -1.0, 0.0, 0.0, -1.0, 0.0, 0.0, -1.0, 0.0, 0.0, -1.0, 0.0, 0.0, -1.0, 0.0, 0.0, -1.0, 0.0, 0.6169, -0.787, 0.0, 0.6169, -0.787, 0.0, 0.6169, -0.787, 0.0, -0.6169, 0.787, 0.0, -0.6169, 0.787, 0.0, -0.6169, 0.787, 0.0, -0.6169, -0.787, 0.0, -0.6169, -0.787, 0.0, -0.6169, -0.787, 0.0, -1.0, 0.0, 0.0, -1.0, 0.0, 0.0, -1.0, 0.0, 0.0, 0.0, 0.9415, -0.3371, 0.0, 0.9415, -0.3371, 0.0, 0.9415, -0.3371, 0.2189, 0.9758, 0.0, 0.2189, 0.9758, 0.0, 0.2189, 0.9758, 0.0, 1.0, 0.0, 0.0, 1.0, 0.0, 0.0, 1.0, 0.0, 0.0, 0.0, 1.0, 0.0, 0.0, 1.0, 0.0, 0.0, 1.0, 0.0, -0.6169, -0.787, 0.0, -0.6169, -0.787, 0.0, -0.6169, -0.787, 0.0, 0.6169, 0.787, 0.0, 0.6169, 0.787, 0.0, 0.6169, 0.787, 0.0, 0.0, -1.0, 0.0, 0.0, -1.0, 0.0, 0.0, -1.0, 0.0, 0.6169, -0.787, 0.0, 0.6169, -0.787, 0.0, 0.6169, -0.787, 0.0, -0.6169, 0.787, 0.0, -0.6169, 0.787, 0.0, -0.6169, 0.787, 0.0, -1.0, 3.908e-07, 0.0, -1.0, 3.908e-07, 0.0, -1.0, 3.908e-07, 0.0, -1.0, 0.0, 0.0, -1.0, 0.0, 0.0, -1.0, 0.0, 0.0, -1.0, 0.0, 0.0, -1.0, 0.0, 0.0, -1.0, 0.0, 0.0, -1.0, 0.0, 0.0, -1.0, 0.0, 0.0, -1.0, 0.0, 0.0, -1.0, 0.0, 0.0, -1.0, 0.0, 0.0, -1.0, 0.0, 0.0, -1.0, 0.0, 0.0, -1.0, 0.0, 0.0, -1.0, 0.0, 0.0, -1.0, 3.222e-07, 0.0, -1.0, 3.222e-07, 0.0, -1.0, 3.222e-07, 0.0, 1.0, 0.0, 0.0, 1.0, 0.0, 0.0, 1.0, 0.0, 0.0, 0.5786, 0.7382, 0.3468, 0.5786, 0.7382, 0.3468, 0.5786, 0.7382, 0.3468, 1.0, 4.631e-07, 0.0, 1.0, 4.631e-07, 0.0, 1.0, 4.631e-07, 0.0, 1.0, 2.864e-07, 0.0, 1.0, 2.864e-07, 0.0, 1.0, 2.864e-07, 0.0, 1.0, 0.0, 0.0, 1.0, 0.0, 0.0, 1.0, 0.0, 0.0, -1.0, 4.69e-07, 0.0, -1.0, 4.69e-07, 0.0, -1.0, 4.69e-07, 0.0, 0.0, 0.9439, 0.3302, 0.0, 0.9439, 0.3302, 0.0, 0.9439, 0.3302, 0.8999, -0.1202, -0.4191, 0.8999, -0.1202, -0.4191, 0.8999, -0.1202, -0.4191, 0.577, 0.7361, -0.354, 0.577, 0.7361, -0.354, 0.577, 0.7361, -0.354, 0.9105, 0.1878, 0.3684, 0.9105, 0.1878, 0.3684, 0.9105, 0.1878, 0.3684, 0.9066, -0.04867, 0.4191, 0.9066, -0.04867, 0.4191, 0.9066, -0.04867, 0.4191, 0.9138, 0.1913, -0.3583, 0.9138, 0.1913, -0.3583, 0.9138, 0.1913, -0.3583, 0.352, 0.936, 0.0, 0.352, 0.936, 0.0, 0.352, 0.936, 0.0, 0.9098, 0.4151, 0.0, 0.9098, 0.4151, 0.0, 0.9098, 0.4151, 0.0, 0.9098, -0.4151, 0.0, 0.9098, -0.4151, 0.0, 0.9098, -0.4151, 0.0, 0.352, -0.936, 0.0, 0.352, -0.936, 0.0, 0.352, -0.936, 0.0, -0.352, -0.936, 0.0, -0.352, -0.936, 0.0, -0.352, -0.936, 0.0, -0.9098, -0.4151, 0.0, -0.9098, -0.4151, 0.0, -0.9098, -0.4151, 0.0, 0.0, 0.0, 1.0, 0.0, 0.0, 1.0, 0.0, 0.0, 1.0, -0.9098, 0.4151, 0.0, -0.9098, 0.4151, 0.0, -0.9098, 0.4151, 0.0, -0.352, 0.936, 0.0, -0.352, 0.936, 0.0, -0.352, 0.936, 0.0, 0.9098, -0.4151, 0.0, 0.9098, -0.4151, 0.0, 0.9098, -0.4151, 0.0, 0.0, 0.0, -1.0, 0.0, 0.0, -1.0, 0.0, 0.0, -1.0, 0.0, 0.0, -1.0, 0.0, 0.0, -1.0, 0.0, 0.0, -1.0, -1.787e-06, 0.0, -1.0, -1.787e-06, 0.0, -1.0, -1.787e-06, 0.0, -1.0, 0.0, 0.0, -1.0, 0.0, 0.0, -1.0, 0.0, 0.0, -1.0, 0.0, 0.0, -1.0, 0.0, 0.0, -1.0, 0.0, 0.0, -1.0, 0.0, 0.0, -1.0, 0.0, 0.0, -1.0, 0.0, 0.0, -1.0, 1.787e-06, 0.0, -1.0, 1.787e-06, 0.0, -1.0, 1.787e-06, 0.0, -1.0, 0.0, 0.0, -1.0, 0.0, 0.0, -1.0, 0.0, 0.0, -1.0, 0.0, 0.0, -1.0, 0.0, 0.0, -1.0, 0.0, 0.0, -1.0, 0.352, 0.936, 0.0, 0.352, 0.936, 0.0, 0.352, 0.936, 0.0, -0.9098, 0.4151, 0.0, -0.9098, 0.4151, 0.0, -0.9098, 0.4151, 0.0, -0.352, -0.936, 0.0, -0.352, -0.936, 0.0, -0.352, -0.936, 0.0, 0.352, -0.936, 0.0, 0.352, -0.936, 0.0, 0.352, -0.936, 0.0, 0.9098, 0.4151, 0.0, 0.9098, 0.4151, 0.0, 0.9098, 0.4151, 0.0, -0.352, 0.936, 0.0, -0.352, 0.936, 0.0, -0.352, 0.936, 0.0, -0.9098, -0.4151, 0.0, -0.9098, -0.4151, 0.0, -0.9098, -0.4151, 0.0, 0.3827, 0.9239, 0.0, 0.3827, 0.9239, 0.0, 0.3827, 0.9239, 0.0, 0.9239, 0.3827, 0.0, 0.9239, 0.3827, 0.0, 0.9239, 0.3827, 0.0, 0.9239, -0.3827, 0.0, 0.9239, -0.3827, 0.0, 0.9239, -0.3827, 0.0, 0.3827, -0.9239, 0.0, 0.3827, -0.9239, 0.0, 0.3827, -0.9239, 0.0, -0.3827, -0.9239, 0.0, -0.3827, -0.9239, 0.0, -0.3827, -0.9239, 0.0, -0.9239, -0.3827, 0.0, -0.9239, -0.3827, 0.0, -0.9239, -0.3827, 0.0, -1.141e-06, 0.0, 1.0, -1.141e-06, 0.0, 1.0, -1.141e-06, 0.0, 1.0, -0.9239, 0.3827, 0.0, -0.9239, 0.3827, 0.0, -0.9239, 0.3827, 0.0, -0.3827, 0.9239, 0.0, -0.3827, 0.9239, 0.0, -0.3827, 0.9239, 0.0, 0.3827, -0.9239, 0.0, 0.3827, -0.9239, 0.0, 0.3827, -0.9239, 0.0, 0.0, 0.0, -1.0, 0.0, 0.0, -1.0, 0.0, 0.0, -1.0, 0.0, 0.0, -1.0, 0.0, 0.0, -1.0, 0.0, 0.0, -1.0, -2.28e-06, 0.0, -1.0, -2.28e-06, 0.0, -1.0, -2.28e-06, 0.0, -1.0, 0.0, 0.0, -1.0, 0.0, 0.0, -1.0, 0.0, 0.0, -1.0, -7.805e-06, 0.0, -1.0, -7.805e-06, 0.0, -1.0, -7.805e-06, 0.0, -1.0, 0.0, 0.0, -1.0, 0.0, 0.0, -1.0, 0.0, 0.0, -1.0, 0.0, 0.0, -1.0, 0.0, 0.0, -1.0, 0.0, 0.0, -1.0, -7.805e-06, 0.0, -1.0, -7.805e-06, 0.0, -1.0, -7.805e-06, 0.0, -1.0, 0.0, 0.0, -1.0, 0.0, 0.0, -1.0, 0.0, 0.0, -1.0, 0.9239, 0.3827, 0.0, 0.9239, 0.3827, 0.0, 0.9239, 0.3827, 0.0, -0.3827, 0.9239, 0.0, -0.3827, 0.9239, 0.0, -0.3827, 0.9239, 0.0, -0.9239, -0.3827, 0.0, -0.9239, -0.3827, 0.0, -0.9239, -0.3827, 0.0, 0.9239, -0.3827, 0.0, 0.9239, -0.3827, 0.0, 0.9239, -0.3827, 0.0, 0.3827, 0.9239, 0.0, 0.3827, 0.9239, 0.0, 0.3827, 0.9239, 0.0, -0.9239, 0.3827, 0.0, -0.9239, 0.3827, 0.0, -0.9239, 0.3827, 0.0, -0.3827, -0.9239, 0.0, -0.3827, -0.9239, 0.0, -0.3827, -0.9239, 0.0, 0.0, 0.0, 1.0, 0.0, 0.0, 1.0, 0.0, 0.0, 1.0, 0.0, 0.0, 1.0, 0.0, 0.0, 1.0, 0.0, 0.0, 1.0, 0.0, 0.0, 1.0, 0.0, 0.0, 1.0, 0.0, 0.0, 1.0, 0.0, 0.0, 1.0, 0.0, 0.0, 1.0, 0.0, 0.0, 1.0, -7.065e-07, 0.0, 1.0, -7.065e-07, 0.0, 1.0, -7.065e-07, 0.0, 1.0, 4.843e-06, 0.0, 1.0, 4.843e-06, 0.0, 1.0, 4.843e-06, 0.0, 1.0, 0.0, 0.0, 1.0, 0.0, 0.0, 1.0, 0.0, 0.0, 1.0, -3.298e-07, 0.0, 1.0, -3.298e-07, 0.0, 1.0, -3.298e-07, 0.0, 1.0, 0.0, 0.0, 1.0, 0.0, 0.0, 1.0, 0.0, 0.0, 1.0, 1.0, 0.0, 0.0, 1.0, 0.0, 0.0, 1.0, 0.0, 0.0, 0.0, 1.0, 0.0, 0.0, 1.0, 0.0, 0.0, 1.0, 0.0, 1.0, 0.0, 0.0, 1.0, 0.0, 0.0, 1.0, 0.0, 0.0, 0.0, 0.0, -1.0, 0.0, 0.0, -1.0, 0.0, 0.0, -1.0, 3.229e-06, 0.0, -1.0, 3.229e-06, 0.0, -1.0, 3.229e-06, 0.0, -1.0, 0.0, 0.0, -1.0, 0.0, 0.0, -1.0, 0.0, 0.0, -1.0, -2.12e-06, 0.0, -1.0, -2.12e-06, 0.0, -1.0, -2.12e-06, 0.0, -1.0, 0.0, 0.0, -1.0, 0.0, 0.0, -1.0, 0.0, 0.0, -1.0, -1.794e-06, 0.0, -1.0, -1.794e-06, 0.0, -1.0, -1.794e-06, 0.0, -1.0, 0.0, 0.0, -1.0, 0.0, 0.0, -1.0, 0.0, 0.0, -1.0, 0.0, 0.0, -1.0, 0.0, 0.0, -1.0, 0.0, 0.0, -1.0, 0.0, 0.0, -1.0, 0.0, 0.0, -1.0, 0.0, 0.0, -1.0, -0.6169, -0.787, 0.0, -0.6169, -0.787, 0.0, -0.6169, -0.787, 0.0, -0.6169, 0.787, 0.0, -0.6169, 0.787, 0.0, -0.6169, 0.787, 0.0, 0.6169, -0.787, 0.0, 0.6169, -0.787, 0.0, 0.6169, -0.787, 0.0, 0.6169, 0.787, 0.0, 0.6169, 0.787, 0.0, 0.6169, 0.787, 0.0, 0.0, -1.0, 0.0, 0.0, -1.0, 0.0, 0.0, -1.0, 0.0, 0.0, -1.0, 0.0, 0.0, -1.0, 0.0, 0.0, -1.0, 0.0, 0.6169, -0.787, 0.0, 0.6169, -0.787, 0.0, 0.6169, -0.787, 0.0, -0.6169, 0.787, 0.0, -0.6169, 0.787, 0.0, -0.6169, 0.787, 0.0, -0.6169, -0.787, 0.0, -0.6169, -0.787, 0.0, -0.6169, -0.787, 0.0, -1.0, 0.0, 0.0, -1.0, 0.0, 0.0, -1.0, 0.0, 0.0, 0.0, 0.9415, -0.3371, 0.0, 0.9415, -0.3371, 0.0, 0.9415, -0.3371, 0.2189, 0.9758, 0.0, 0.2189, 0.9758, 0.0, 0.2189, 0.9758, 0.0, 1.0, 2.732e-07, 0.0, 1.0, 2.732e-07, 0.0, 1.0, 2.732e-07, 0.0, 0.0, 1.0, 0.0, 0.0, 1.0, 0.0, 0.0, 1.0, 0.0, -0.6169, -0.787, 0.0, -0.6169, -0.787, 0.0, -0.6169, -0.787, 0.0, 0.6169, 0.787, 0.0, 0.6169, 0.787, 0.0, 0.6169, 0.787, 0.0, 0.0, -1.0, 0.0, 0.0, -1.0, 0.0, 0.0, -1.0, 0.0, 0.6169, -0.787, 0.0, 0.6169, -0.787, 0.0, 0.6169, -0.787, 0.0, -0.6169, 0.787, 0.0, -0.6169, 0.787, 0.0, -0.6169, 0.787, 0.0, -1.0, 0.0, 0.0, -1.0, 0.0, 0.0, -1.0, 0.0, 0.0, -1.0, 0.0, 0.0, -1.0, 0.0, 0.0, -1.0, 0.0, 0.0, -1.0, 0.0, 0.0, -1.0, 0.0, 0.0, -1.0, 0.0, 0.0, -1.0, 0.0, 0.0, -1.0, 0.0, 0.0, -1.0, 0.0, 0.0, -1.0, 0.0, 0.0, -1.0, 0.0, 0.0, -1.0, 0.0, 0.0, -1.0, -2.976e-07, 0.0, -1.0, -2.976e-07, 0.0, -1.0, -2.976e-07, 0.0, -1.0, -3.571e-07, 0.0, -1.0, -3.571e-07, 0.0, -1.0, -3.571e-07, 0.0, 1.0, 0.0, 0.0, 1.0, 0.0, 0.0, 1.0, 0.0, 0.0, 0.5786, 0.7382, 0.3469, 0.5786, 0.7382, 0.3469, 0.5786, 0.7382, 0.3469, 1.0, 0.0, 0.0, 1.0, 0.0, 0.0, 1.0, 0.0, 0.0, 1.0, 1.707e-07, 0.0, 1.0, 1.707e-07, 0.0, 1.0, 1.707e-07, 0.0, 1.0, -3.621e-07, 0.0, 1.0, -3.621e-07, 0.0, 1.0, -3.621e-07, 0.0, -1.0, -4.23e-07, 0.0, -1.0, -4.23e-07, 0.0, -1.0, -4.23e-07, 0.0, 0.0, 0.9439, 0.3302, 0.0, 0.9439, 0.3302, 0.0, 0.9439, 0.3302, 0.8996, -0.1201, -0.4199, 0.8996, -0.1201, -0.4199, 0.8996, -0.1201, -0.4199, 0.577, 0.7361, -0.354, 0.577, 0.7361, -0.354, 0.577, 0.7361, -0.354, 0.9107, 0.1877, 0.368, 0.9107, 0.1877, 0.368, 0.9107, 0.1877, 0.368, 0.9063, -0.04852, 0.4199, 0.9063, -0.04852, 0.4199, 0.9063, -0.04852, 0.4199, 0.914, 0.1912, -0.3579, 0.914, 0.1912, -0.3579, 0.914, 0.1912, -0.3579, 0.352, 0.936, 0.0, 0.352, 0.936, 0.0, 0.352, 0.936, 0.0, 0.9098, 0.4151, 0.0, 0.9098, 0.4151, 0.0, 0.9098, 0.4151, 0.0, 0.9098, -0.4151, 0.0, 0.9098, -0.4151, 0.0, 0.9098, -0.4151, 0.0, 0.352, -0.936, 0.0, 0.352, -0.936, 0.0, 0.352, -0.936, 0.0, -0.352, -0.936, 0.0, -0.352, -0.936, 0.0, -0.352, -0.936, 0.0, -0.9098, -0.4151, 0.0, -0.9098, -0.4151, 0.0, -0.9098, -0.4151, 0.0, 0.0, 0.0, 1.0, 0.0, 0.0, 1.0, 0.0, 0.0, 1.0, 0.0, 0.0, 1.0, 0.0, 0.0, 1.0, 0.0, 0.0, 1.0, 0.0, 0.0, 1.0, 0.0, 0.0, 1.0, 0.0, 0.0, 1.0, 0.0, 0.0, 1.0, 0.0, 0.0, 1.0, 0.0, 0.0, 1.0, 0.0, 0.0, 1.0, 0.0, 0.0, 1.0, 0.0, 0.0, 1.0, -0.9098, 0.4151, 0.0, -0.9098, 0.4151, 0.0, -0.9098, 0.4151, 0.0, -0.352, 0.936, 0.0, -0.352, 0.936, 0.0, -0.352, 0.936, 0.0, 0.9098, -0.4151, 0.0, 0.9098, -0.4151, 0.0, 0.9098, -0.4151, 0.0, 0.0, 0.0, -1.0, 0.0, 0.0, -1.0, 0.0, 0.0, -1.0, -1.787e-06, 0.0, -1.0, -1.787e-06, 0.0, -1.0, -1.787e-06, 0.0, -1.0, 0.0, 0.0, -1.0, 0.0, 0.0, -1.0, 0.0, 0.0, -1.0, 0.0, 0.0, -1.0, 0.0, 0.0, -1.0, 0.0, 0.0, -1.0, 0.0, 0.0, -1.0, 0.0, 0.0, -1.0, 0.0, 0.0, -1.0, 1.787e-06, 0.0, -1.0, 1.787e-06, 0.0, -1.0, 1.787e-06, 0.0, -1.0, 0.0, 0.0, -1.0, 0.0, 0.0, -1.0, 0.0, 0.0, -1.0, 0.0, 0.0, -1.0, 0.0, 0.0, -1.0, 0.0, 0.0, -1.0, 2.474e-06, 0.0, -1.0, 2.474e-06, 0.0, -1.0, 2.474e-06, 0.0, -1.0, 0.0, 0.0, -1.0, 0.0, 0.0, -1.0, 0.0, 0.0, -1.0, 0.0, 0.0, -1.0, 0.0, 0.0, -1.0, 0.0, 0.0, -1.0, 0.0, 0.0, -1.0, 0.0, 0.0, -1.0, 0.0, 0.0, -1.0, -3.499e-06, 0.0, -1.0, -3.499e-06, 0.0, -1.0, -3.499e-06, 0.0, -1.0, 0.352, 0.936, 0.0, 0.352, 0.936, 0.0, 0.352, 0.936, 0.0, -0.9098, 0.4151, 0.0, -0.9098, 0.4151, 0.0, -0.9098, 0.4151, 0.0, -0.352, -0.936, 0.0, -0.352, -0.936, 0.0, -0.352, -0.936, 0.0, 0.352, -0.936, 0.0, 0.352, -0.936, 0.0, 0.352, -0.936, 0.0, 0.9098, 0.4151, 0.0, 0.9098, 0.4151, 0.0, 0.9098, 0.4151, 0.0, -0.352, 0.936, 0.0, -0.352, 0.936, 0.0, -0.352, 0.936, 0.0, -0.9098, -0.4151, 0.0, -0.9098, -0.4151, 0.0, -0.9098, -0.4151, 0.0, 0.3827, 0.9239, 0.0, 0.3827, 0.9239, 0.0, 0.3827, 0.9239, 0.0, 0.9239, 0.3827, 0.0, 0.9239, 0.3827, 0.0, 0.9239, 0.3827, 0.0, 0.9239, -0.3827, 0.0, 0.9239, -0.3827, 0.0, 0.9239, -0.3827, 0.0, 0.3827, -0.9239, 0.0, 0.3827, -0.9239, 0.0, 0.3827, -0.9239, 0.0, -0.3827, -0.9239, 0.0, -0.3827, -0.9239, 0.0, -0.3827, -0.9239, 0.0, -0.9239, -0.3827, 0.0, -0.9239, -0.3827, 0.0, -0.9239, -0.3827, 0.0, -4.133e-06, 0.0, 1.0, -4.133e-06, 0.0, 1.0, -4.133e-06, 0.0, 1.0, 2.755e-06, 0.0, 1.0, 2.755e-06, 0.0, 1.0, 2.755e-06, 0.0, 1.0, -1.378e-06, 0.0, 1.0, -1.378e-06, 0.0, 1.0, -1.378e-06, 0.0, 1.0, 0.0, 0.0, 1.0, 0.0, 0.0, 1.0, 0.0, 0.0, 1.0, 2.283e-06, 0.0, 1.0, 2.283e-06, 0.0, 1.0, 2.283e-06, 0.0, 1.0, -0.9239, 0.3827, 0.0, -0.9239, 0.3827, 0.0, -0.9239, 0.3827, 0.0, -0.3827, 0.9239, 0.0, -0.3827, 0.9239, 0.0, -0.3827, 0.9239, 0.0, 0.3827, -0.9239, 0.0, 0.3827, -0.9239, 0.0, 0.3827, -0.9239, 0.0, 7.805e-06, 0.0, -1.0, 7.805e-06, 0.0, -1.0, 7.805e-06, 0.0, -1.0, 0.0, 0.0, -1.0, 0.0, 0.0, -1.0, 0.0, 0.0, -1.0, 0.0, 0.0, -1.0, 0.0, 0.0, -1.0, 0.0, 0.0, -1.0, 7.805e-06, 0.0, -1.0, 7.805e-06, 0.0, -1.0, 7.805e-06, 0.0, -1.0, 0.0, 0.0, -1.0, 0.0, 0.0, -1.0, 0.0, 0.0, -1.0, 2.28e-06, 0.0, -1.0, 2.28e-06, 0.0, -1.0, 2.28e-06, 0.0, -1.0, 0.0, 0.0, -1.0, 0.0, 0.0, -1.0, 0.0, 0.0, -1.0, 0.0, 0.0, -1.0, 0.0, 0.0, -1.0, 0.0, 0.0, -1.0, 0.0, 0.0, -1.0, 0.0, 0.0, -1.0, 0.0, 0.0, -1.0, 1.337e-05, 0.0, -1.0, 1.337e-05, 0.0, -1.0, 1.337e-05, 0.0, -1.0, 0.0, 0.0, -1.0, 0.0, 0.0, -1.0, 0.0, 0.0, -1.0, 0.0, 0.0, -1.0, 0.0, 0.0, -1.0, 0.0, 0.0, -1.0, 0.0, 0.0, -1.0, 0.0, 0.0, -1.0, 0.0, 0.0, -1.0, 0.9239, 0.3827, 0.0, 0.9239, 0.3827, 0.0, 0.9239, 0.3827, 0.0, -0.3827, 0.9239, 0.0, -0.3827, 0.9239, 0.0, -0.3827, 0.9239, 0.0, -0.9239, -0.3827, 0.0, -0.9239, -0.3827, 0.0, -0.9239, -0.3827, 0.0, 0.9239, -0.3827, 0.0, 0.9239, -0.3827, 0.0, 0.9239, -0.3827, 0.0, 0.3827, 0.9239, 0.0, 0.3827, 0.9239, 0.0, 0.3827, 0.9239, 0.0, -0.9239, 0.3827, 0.0, -0.9239, 0.3827, 0.0, -0.9239, 0.3827, 0.0, -0.3827, -0.9239, 0.0, -0.3827, -0.9239, 0.0, -0.3827, -0.9239, 0.0, 0.7717, 0.636, 0.0, 0.7717, 0.636, 0.0, 0.7717, 0.636, 0.0, 0.6169, 0.787, 0.0, 0.6169, 0.787, 0.0, 0.6169, 0.787, 0.0, 0.0, 1.0, 0.0, 0.0, 1.0, 0.0, 0.0, 1.0, 0.0, 1.0, -1.383e-07, 0.0, 1.0, -1.383e-07, 0.0, 1.0, -1.383e-07, 0.0, 1.0, 0.0, 0.0, 1.0, 0.0, 0.0, 1.0, 0.0, 0.0, 0.7717, 0.636, 0.0, 0.7717, 0.636, 0.0, 0.7717, 0.636, 0.0, 0.6169, 0.787, 0.0, 0.6169, 0.787, 0.0, 0.6169, 0.787, 0.0, 0.0, 1.0, 0.0, 0.0, 1.0, 0.0, 0.0, 1.0, 0.0, 1.0, -6.752e-07, 0.0, 1.0, -6.752e-07, 0.0, 1.0, -6.752e-07, 0.0, 1.0, 1.975e-07, 0.0, 1.0, 1.975e-07, 0.0, 1.0, 1.975e-07, 0.0])] * 3)])

# ---- objects
ob_pistol_02_cube = bpy.data.objects.new('Pistol_02_Cube', me_pistol_02_cube)

# ---- transforms, parenting, visibility, modifiers, constraints
ob_pistol_02_cube.location = (0.0, 0.0, 0.5511)
ob_pistol_02_cube.rotation_euler = (1.571, -0.0, 0.0)

# ---- collection membership
col_collection.objects.link(ob_pistol_02_cube)

# ---- scene / render settings (as saved in the file)
scene.frame_start = 1; scene.frame_end = 250; scene.frame_set(1)
scene.render.engine = 'BLENDER_EEVEE_NEXT'
scene.cycles.sampling_pattern = 'TABULATED_SOBOL'
scene.view_settings.view_transform = 'Filmic'
bpy.context.view_layer.update()

# ---- added for rendering (the .blend has no active camera and no usable light): camera, sun
cam_auto = bpy.data.cameras.new('AutoCamera')
cam_auto.lens = 50.0
cam_auto.sensor_width = 36.0
cam_auto.clip_end = 1000.0
ob_auto_camera = bpy.data.objects.new('AutoCamera', cam_auto)
scene.collection.objects.link(ob_auto_camera)
ob_auto_camera.location = (4.59848, -5.54788, 3.55204)
ob_auto_camera.rotation_euler = (1.09748, -7.21219e-08, 0.694738)
scene.camera = ob_auto_camera
light_auto_sun = bpy.data.lights.new('AutoSun', 'SUN')
light_auto_sun.energy = 3.0
light_auto_sun.angle = 0.0523599
ob_auto_sun = bpy.data.objects.new('AutoSun', light_auto_sun)
scene.collection.objects.link(ob_auto_sun)
ob_auto_sun.rotation_euler = (0.872665, 0.174533, 0.523599)
bpy.context.view_layer.update()
